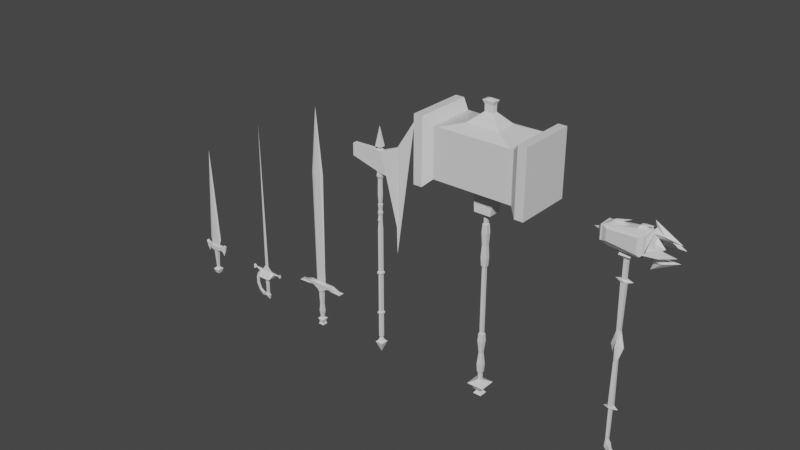 # Source: Blender_Sword.blend  (saved by Blender 3.2.14; exported with 4.5.12 LTS)
import bpy
from mathutils import Matrix  # noqa: F401  (used for matrix-valued properties, if any)

bpy.ops.wm.read_factory_settings(use_empty=True)
scene = bpy.context.scene
scene.name = 'Scene'

# ---- collections
col_collection = bpy.data.collections.new('Collection'); scene.collection.children.link(col_collection)

# ---- materials (node trees are filled in below, after node groups)
mat_material = bpy.data.materials.new('Material')
mat_material.alpha_threshold = 0.0
mat_material.use_transparent_shadow = False
mat_material.line_color = (0.0, 0.0, 0.0, 1.0)

# ---- material node trees
mat_material.use_nodes = True; mat_material.node_tree.nodes.clear()
_N = mat_material.node_tree.nodes; _L = mat_material.node_tree.links
n0 = _N.new('ShaderNodeOutputMaterial'); n0.name = 'Material Output'; n0.location = (300, 300)
n1 = _N.new('ShaderNodeBsdfPrincipled'); n1.name = 'Principled BSDF'; n1.location = (10, 300)
n1.distribution = 'GGX'
n1.subsurface_method = 'RANDOM_WALK_SKIN'
n1.inputs[2].default_value = 0.4
n1.inputs[3].default_value = 1.45
n1.inputs[27].default_value = (0.0, 0.0, 0.0, 1.0)
n1.inputs[28].default_value = 1.0
_L.new(n1.outputs[0], n0.inputs[0])
n0.is_active_output = True

# ---- world
world_world = bpy.data.worlds.new('World'); scene.world = world_world
world_world.use_nodes = True; world_world.node_tree.nodes.clear()
_N = world_world.node_tree.nodes; _L = world_world.node_tree.links
n0 = _N.new('ShaderNodeOutputWorld'); n0.name = 'World Output'; n0.location = (300, 300)
n1 = _N.new('ShaderNodeBackground'); n1.name = 'Background'; n1.location = (10, 300)
n1.inputs[0].default_value = (0.05088, 0.05088, 0.05088, 1.0)
_L.new(n1.outputs[0], n0.inputs[0])
n0.is_active_output = True
world_world.color = (0.05088, 0.05088, 0.05088)
world_world.use_sun_shadow = False
world_world.sun_shadow_jitter_overblur = 0.0

# ---- meshes
me_cube = bpy.data.meshes.new('Cube')
me_cube.from_pydata([(0.3725, -0.3725, -0.8737), (-0.4682, 0.4682, -0.7155), (-0.3725, -0.3725, -0.8737), (0.3428, 0.2855, 3.514), (1.113, -0.282, 3.979), (-1.106, -0.282, 3.989), (-1.106, 0.282, 3.989), (1.738, -0.3096, 4.454), (-1.749, -0.3096, 4.456), (1.738, 0.3096, 4.454), (-1.749, 0.3096, 4.456), (-1.253, -0.1346, 3.938), (-1.253, 0.1346, 3.938), (-2.828, -0.2265, 4.106), (-2.828, 0.2265, 4.106), (-1.823, -0.2437, 3.918), (-1.823, 0.2437, 3.918), (-3.393, -0.4099, 3.961), (-3.393, 0.4099, 3.961), (-0.6725, -0.06527, 4.608), (0.6563, 0.06242, 4.605), (0.4778, 0.1024, 19.75), (-0.6809, -0.005243, 4.605), (-0.3725, 0.3725, -0.8737), (-0.4682, -0.4682, -0.7155), (0.4682, 0.4682, -0.7155), (0.3725, 0.3725, -0.8737), (0.4682, -0.4682, -0.7155), (-0.1706, -0.1421, -0.5794), (0.1706, -0.1421, -0.5794), (-0.1706, 0.1421, -0.5794), (0.1706, 0.1421, -0.5794), (-0.3428, -0.2855, 3.514), (0.3428, -0.2855, 3.514), (-0.3428, 0.2855, 3.514), (1.113, 0.282, 3.979), (1.262, -0.1346, 3.93), (1.262, 0.1346, 3.93), (2.819, -0.2265, 4.122), (2.819, 0.2265, 4.122), (1.842, -0.2437, 3.89), (1.842, 0.2437, 3.89), (3.402, -0.4099, 4.002), (3.402, 0.4099, 4.002), (0.6563, -0.06527, 4.605), (-0.6725, 0.06242, 4.608), (-0.4777, 0.1024, 19.75), (0.4778, -0.1036, 19.75), (-0.4777, -0.1036, 19.75), (0.6649, -0.005243, 4.602), (0.8758, -0.006712, 19.75), (0.001021, -0.0005818, 28.35), (-0.8757, -0.006712, 19.75), (0.2924, -0.2924, -1.106), (-0.2924, -0.2924, -1.106), (-0.2924, 0.2924, -1.106), (0.2924, 0.2924, -1.106), (0.2924, -0.2924, -1.295), (-0.2924, -0.2924, -1.295), (-0.2924, 0.2924, -1.295), (0.2924, 0.2924, -1.295), (0.3725, -0.3725, -1.555), (-0.3725, -0.3725, -1.555), (-0.3725, 0.3725, -1.555), (0.3725, 0.3725, -1.555), (0.08604, 0.08604, -0.7843), (-0.08604, -0.08604, -0.7843), (0.08604, -0.08604, -0.7843), (-0.08604, 0.08604, -0.7843), (-0.2586, 0.2154, 2.588), (-0.2142, 0.1784, 1.472), (-0.2864, 0.2385, 0.3556), (-0.2586, -0.2154, 2.588), (-0.2142, -0.1784, 1.472), (-0.2864, -0.2385, 0.3556), (0.2864, -0.2385, 0.3556), (0.2142, -0.1784, 1.472), (0.2586, -0.2154, 2.588), (0.2586, 0.2154, 2.588), (0.2142, 0.1784, 1.472), (0.2864, 0.2385, 0.3556), (0.2575, -0.2144, 3.204), (-0.2575, 0.2144, 3.204), (-0.2575, -0.2144, 3.204), (0.2575, 0.2144, 3.204), (0.3431, -0.2858, 3.323), (-0.3431, 0.2858, 3.323), (-0.3431, -0.2858, 3.323), (0.3431, 0.2858, 3.323)], [], [(25, 1, 30, 31), (67, 27, 24, 66), (66, 24, 1, 68), (23, 26, 56, 55), (65, 25, 27, 67), (68, 1, 25, 65), (88, 86, 34, 3), (1, 24, 28, 30), (34, 32, 5, 6), (85, 88, 3, 33), (6, 5, 11, 12), (32, 33, 4, 5), (3, 34, 6, 35), (33, 3, 35, 4), (10, 8, 19, 45), (5, 4, 7, 8), (35, 6, 10, 9), (4, 35, 9, 7), (14, 12, 16, 18), (10, 6, 12, 14), (5, 8, 13, 11), (8, 10, 14, 13), (16, 15, 17, 18), (13, 14, 18, 17), (11, 13, 17, 15), (12, 11, 15, 16), (19, 48, 52, 22), (8, 7, 44, 19), (9, 10, 45, 20), (7, 9, 20, 44), (44, 20, 21, 47), (20, 45, 46, 21), (47, 21, 46, 48), (19, 44, 47, 48), (45, 19, 22), (46, 45, 22, 52), (27, 29, 28, 24), (25, 31, 29, 27), (87, 32, 34, 86), (85, 33, 32, 87), (35, 37, 36, 4), (5, 8, 10, 6), (39, 43, 41, 37), (9, 39, 37, 35), (4, 36, 38, 7), (7, 38, 39, 9), (41, 43, 42, 40), (38, 42, 43, 39), (36, 40, 42, 38), (37, 41, 40, 36), (44, 49, 50, 47), (19, 48, 46, 45), (21, 46, 51), (20, 49, 44), (48, 47, 51), (21, 50, 49, 20), (50, 21, 51), (47, 50, 51), (46, 52, 51), (48, 46, 51), (52, 48, 51), (54, 55, 59, 58), (0, 2, 54, 53), (26, 0, 53, 56), (2, 23, 55, 54), (58, 59, 63, 62), (53, 54, 58, 57), (56, 53, 57, 60), (55, 56, 60, 59), (63, 64, 61, 62), (57, 58, 62, 61), (60, 57, 61, 64), (59, 60, 64, 63), (23, 68, 65, 26), (26, 65, 67, 0), (2, 66, 68, 23), (0, 67, 66, 2), (29, 75, 74, 28), (75, 76, 73, 74), (76, 77, 72, 73), (28, 74, 71, 30), (74, 73, 70, 71), (73, 72, 69, 70), (29, 31, 80, 75), (75, 80, 79, 76), (76, 79, 78, 77), (31, 30, 71, 80), (80, 71, 70, 79), (79, 70, 69, 78), (77, 81, 83, 72), (72, 83, 82, 69), (77, 78, 84, 81), (78, 69, 82, 84), (81, 85, 87, 83), (83, 87, 86, 82), (81, 84, 88, 85), (84, 82, 86, 88)])
_uv = me_cube.uv_layers.new(name='UVMap')
_uv.uv.foreach_set('vector', [0.625, 0.5, 0.625, 0.25, 0.625, 0.25, 0.625, 0.5, 0.4996, 0.75, 0.625, 0.75, 0.625, 1.0, 0.4996, 1.0, 0.4996, 0.0, 0.625, 0.0, 0.625, 0.25, 0.4996, 0.25, 0.375, 0.25, 0.375, 0.5, 0.375, 0.5, 0.375, 0.25, 0.4996, 0.5, 0.625, 0.5, 0.625, 0.75, 0.4996, 0.75, 0.4996, 0.25, 0.625, 0.25, 0.625, 0.5, 0.4996, 0.5, 0.625, 0.5, 0.625, 0.25, 0.625, 0.25, 0.625, 0.5, 0.625, 0.25, 0.625, 0.0, 0.625, 0.0, 0.625, 0.25, 0.625, 0.25, 0.625, 0.0, 0.625, 0.0, 0.625, 0.25, 0.625, 0.75, 0.625, 0.5, 0.625, 0.5, 0.625, 0.75, 0.625, 0.25, 0.625, 0.0, 0.625, 0.0, 0.625, 0.25, 0.625, 1.0, 0.625, 0.75, 0.625, 0.75, 0.625, 1.0, 0.625, 0.5, 0.625, 0.25, 0.625, 0.25, 0.625, 0.5, 0.625, 0.75, 0.625, 0.5, 0.625, 0.5, 0.625, 0.75, 0.875, 0.5, 0.875, 0.75, 0.875, 0.75, 0.875, 0.5, 0.625, 1.0, 0.625, 0.75, 0.625, 0.75, 0.625, 1.0, 0.625, 0.5, 0.625, 0.25, 0.625, 0.25, 0.625, 0.5, 0.625, 0.75, 0.625, 0.5, 0.625, 0.5, 0.625, 0.75, 0.625, 0.25, 0.625, 0.25, 0.625, 0.25, 0.625, 0.25, 0.625, 0.25, 0.625, 0.25, 0.625, 0.25, 0.625, 0.25, 0.625, 1.0, 0.625, 1.0, 0.625, 1.0, 0.625, 1.0, 0.875, 0.75, 0.875, 0.5, 0.875, 0.5, 0.875, 0.75, 0.625, 0.25, 0.625, 0.0, 0.625, 0.0, 0.625, 0.25, 0.875, 0.75, 0.875, 0.5, 0.875, 0.5, 0.875, 0.75, 0.625, 1.0, 0.625, 1.0, 0.625, 1.0, 0.625, 1.0, 0.625, 0.25, 0.625, 0.0, 0.625, 0.0, 0.625, 0.25, 0.625, 1.0, 0.625, 1.0, 0.625, 1.0, 0.625, 1.0, 0.625, 1.0, 0.625, 0.75, 0.625, 0.75, 0.625, 1.0, 0.625, 0.5, 0.625, 0.25, 0.625, 0.25, 0.625, 0.5, 0.625, 0.75, 0.625, 0.5, 0.625, 0.5, 0.625, 0.75, 0.625, 0.75, 0.625, 0.5, 0.625, 0.5, 0.625, 0.75, 0.625, 0.5, 0.625, 0.25, 0.625, 0.25, 0.625, 0.5, 0.625, 0.75, 0.625, 0.5, 0.625, 0.25, 0.875, 0.75, 0.625, 1.0, 0.625, 0.75, 0.625, 0.75, 0.625, 1.0, 0.875, 0.5, 0.875, 0.75, 0.875, 0.5, 0.625, 0.25, 0.625, 0.25, 0.625, 0.25, 0.625, 0.25, 0.625, 1.0, 0.625, 1.0, 0.625, 0.75, 0.625, 0.75, 0.625, 0.25, 0.625, 0.25, 0.625, 0.0, 0.625, 0.0, 0.625, 0.75, 0.625, 0.75, 0.625, 0.5, 0.625, 0.5, 0.625, 1.0, 0.625, 1.0, 0.625, 0.75, 0.625, 0.75, 0.625, 0.25, 0.625, 0.25, 0.625, 0.0, 0.625, 0.0, 0.625, 0.75, 0.625, 0.75, 0.625, 0.5, 0.625, 0.5, 0.625, 0.25, 0.625, 0.25, 0.625, 0.25, 0.625, 0.25, 0.625, 0.25, 0.625, 0.25, 0.625, 0.25, 0.625, 0.25, 0.625, 1.0, 0.625, 1.0, 0.625, 1.0, 0.625, 1.0, 0.875, 0.75, 0.875, 0.75, 0.875, 0.5, 0.875, 0.5, 0.625, 0.25, 0.625, 0.25, 0.625, 0.0, 0.625, 0.0, 0.875, 0.75, 0.875, 0.75, 0.875, 0.5, 0.875, 0.5, 0.625, 1.0, 0.625, 1.0, 0.625, 1.0, 0.625, 1.0, 0.625, 0.25, 0.625, 0.25, 0.625, 0.0, 0.625, 0.0, 0.625, 1.0, 0.625, 1.0, 0.625, 1.0, 0.625, 1.0, 0.625, 0.75, 0.625, 0.75, 0.625, 0.5, 0.625, 0.5, 0.625, 0.25, 0.625, 0.5, 0.625, 0.25, 0.875, 0.5, 0.875, 0.75, 0.875, 0.75, 0.625, 0.75, 0.625, 1.0, 0.625, 0.75, 0.625, 0.25, 0.625, 0.25, 0.625, 0.25, 0.625, 0.25, 0.625, 0.25, 0.625, 0.25, 0.625, 0.25, 0.625, 1.0, 0.625, 1.0, 0.625, 1.0, 0.625, 0.25, 0.625, 0.25, 0.625, 0.25, 0.875, 0.75, 0.625, 0.25, 0.875, 0.75, 0.625, 1.0, 0.625, 1.0, 0.625, 1.0, 0.375, 0.0, 0.375, 0.25, 0.375, 0.25, 0.375, 0.0, 0.375, 0.75, 0.375, 1.0, 0.375, 1.0, 0.375, 0.75, 0.375, 0.5, 0.375, 0.75, 0.375, 0.75, 0.375, 0.5, 0.375, 0.0, 0.375, 0.25, 0.375, 0.25, 0.375, 0.0, 0.375, 0.0, 0.375, 0.25, 0.375, 0.25, 0.375, 0.0, 0.375, 0.75, 0.375, 1.0, 0.375, 1.0, 0.375, 0.75, 0.375, 0.5, 0.375, 0.75, 0.375, 0.75, 0.375, 0.5, 0.375, 0.25, 0.375, 0.5, 0.375, 0.5, 0.375, 0.25, 0.125, 0.5, 0.375, 0.5, 0.375, 0.75, 0.125, 0.75, 0.375, 0.75, 0.375, 1.0, 0.375, 1.0, 0.375, 0.75, 0.375, 0.5, 0.375, 0.75, 0.375, 0.75, 0.375, 0.5, 0.375, 0.25, 0.375, 0.5, 0.375, 0.5, 0.375, 0.25, 0.375, 0.25, 0.4996, 0.25, 0.4996, 0.5, 0.375, 0.5, 0.375, 0.5, 0.4996, 0.5, 0.4996, 0.75, 0.375, 0.75, 0.375, 0.0, 0.4996, 0.0, 0.4996, 0.25, 0.375, 0.25, 0.375, 0.75, 0.4996, 0.75, 0.4996, 1.0, 0.375, 1.0, 0.625, 1.0, 0.625, 1.0, 0.625, 0.75, 0.625, 0.75, 0.625, 1.0, 0.625, 1.0, 0.625, 0.75, 0.625, 0.75, 0.625, 1.0, 0.625, 1.0, 0.625, 0.75, 0.625, 0.75, 0.625, 0.75, 0.625, 0.75, 0.625, 0.5, 0.625, 0.5, 0.625, 0.75, 0.625, 0.75, 0.625, 0.5, 0.625, 0.5, 0.625, 0.75, 0.625, 0.75, 0.625, 0.5, 0.625, 0.5, 0.625, 0.75, 0.625, 0.5, 0.625, 0.5, 0.625, 0.75, 0.625, 0.75, 0.625, 0.5, 0.625, 0.5, 0.625, 0.75, 0.625, 0.75, 0.625, 0.5, 0.625, 0.5, 0.625, 0.75, 0.625, 0.5, 0.625, 0.25, 0.625, 0.25, 0.625, 0.5, 0.625, 0.5, 0.625, 0.25, 0.625, 0.25, 0.625, 0.5, 0.625, 0.5, 0.625, 0.25, 0.625, 0.25, 0.625, 0.5, 0.625, 1.0, 0.625, 1.0, 0.625, 0.75, 0.625, 0.75, 0.625, 0.75, 0.625, 0.75, 0.625, 0.5, 0.625, 0.5, 0.625, 0.75, 0.625, 0.5, 0.625, 0.5, 0.625, 0.75, 0.625, 0.5, 0.625, 0.25, 0.625, 0.25, 0.625, 0.5, 0.625, 1.0, 0.625, 1.0, 0.625, 0.75, 0.625, 0.75, 0.625, 0.75, 0.625, 0.75, 0.625, 0.5, 0.625, 0.5, 0.625, 0.75, 0.625, 0.5, 0.625, 0.5, 0.625, 0.75, 0.625, 0.5, 0.625, 0.25, 0.625, 0.25, 0.625, 0.5])
me_cube.materials.append(mat_material)
me_cube.use_mirror_vertex_groups = False
me_cube.update()
me_cube_001 = bpy.data.meshes.new('Cube.001')
me_cube_001.from_pydata([(-0.001705, -0.001705, -0.3258), (-0.1093, -0.1093, -0.1072), (-0.001705, 0.001705, -0.3258), (-0.1093, 0.1093, -0.1072), (0.001705, -0.001705, -0.3258), (0.1093, -0.1093, -0.1072), (0.001705, 0.001705, -0.3258), (0.1093, 0.1093, -0.1072), (-0.06813, -0.06813, -0.08647), (-0.06813, 0.06813, -0.08647), (0.06813, 0.06813, -0.08647), (0.06813, -0.06813, -0.08647), (-0.0464, -0.0464, -0.05214), (-0.0464, 0.0464, -0.05214), (0.0464, 0.0464, -0.05214), (0.0464, -0.0464, -0.05214), (-0.03073, -0.03073, -0.006854), (-0.03073, 0.03073, -0.006854), (0.03073, 0.03073, -0.006854), (0.03073, -0.03073, -0.006854), (-0.04512, -0.04512, 0.5031), (-0.04512, 0.04512, 0.5031), (0.04512, 0.04512, 0.5031), (0.04512, -0.04512, 0.5031), (-0.04512, -0.04512, 0.5755), (-0.04512, 0.04512, 0.5755), (0.04512, 0.04512, 0.5755), (0.04512, -0.04512, 0.5755), (-0.04512, -0.04512, 1.372), (-0.04512, 0.04512, 1.372), (0.04512, 0.04512, 1.372), (0.04512, -0.04512, 1.372), (-0.04512, -0.04512, 1.444), (-0.04512, 0.04512, 1.444), (0.04512, 0.04512, 1.444), (0.04512, -0.04512, 1.444), (-0.0475, -0.0298, 3.313), (-0.0475, 0.0298, 3.313), (0.0475, 0.0298, 3.313), (0.0475, -0.0298, 3.313), (-0.0475, -0.0298, 3.331), (-0.0475, 0.0298, 3.331), (0.0475, 0.0298, 3.331), (0.0475, -0.0298, 3.331), (-0.06234, -0.06234, 3.391), (-0.06234, 0.06234, 3.391), (0.06234, 0.06234, 3.391), (0.06234, -0.06234, 3.391), (-0.05102, -0.05102, 3.453), (-0.05102, 0.05102, 3.453), (0.05102, 0.05102, 3.453), (0.05102, -0.05102, 3.453), (0.07233, -0.07233, 3.898), (0.07233, 0.07233, 3.898), (-0.07233, 0.07233, 3.898), (-0.07233, -0.07233, 3.898), (-0.04512, 0.04512, 0.01824), (0.04512, 0.04512, 0.01824), (0.04512, -0.04512, 0.01824), (-0.04512, -0.04512, 0.01824), (0.06823, 0.06823, 1.39), (0.06823, 0.06823, 1.426), (0.06823, -0.06823, 1.426), (0.06823, -0.06823, 1.39), (-0.06823, -0.06823, 1.39), (-0.06823, -0.06823, 1.426), (-0.06823, 0.06823, 1.426), (-0.06823, 0.06823, 1.39), (0.06681, 0.06681, 0.5233), (0.06681, 0.06681, 0.5591), (0.06681, -0.06681, 0.5591), (0.06681, -0.06681, 0.5233), (-0.06681, -0.06681, 0.5233), (-0.06681, -0.06681, 0.5591), (-0.06681, 0.06681, 0.5591), (-0.06681, 0.06681, 0.5233), (0.04956, 0.04132, 2.308), (0.04977, 0.03477, 3.001), (0.04977, -0.03477, 3.001), (0.04956, -0.04132, 2.308), (-0.04956, -0.04132, 2.308), (-0.04977, -0.03477, 3.001), (-0.04977, 0.03477, 3.001), (-0.04956, 0.04132, 2.308), (0.04014, 0.03283, 2.474), (0.03969, 0.03185, 2.535), (0.03924, 0.03086, 2.597), (0.05224, 0.0402, 2.661), (0.03834, 0.02889, 2.72), (0.05101, 0.03749, 2.831), (0.03744, 0.02692, 2.844), (0.03744, -0.02554, 2.844), (0.05101, -0.03749, 2.831), (0.03834, -0.02751, 2.72), (0.05224, -0.0402, 2.661), (0.03924, -0.02948, 2.597), (0.05348, -0.04291, 2.492), (0.04014, -0.03145, 2.474), (-0.03841, -0.03145, 2.474), (-0.05348, -0.04291, 2.492), (-0.03752, -0.02948, 2.597), (-0.05224, -0.0402, 2.661), (-0.03662, -0.02751, 2.72), (-0.05101, -0.03749, 2.831), (-0.03572, -0.02554, 2.844), (-0.03572, 0.02692, 2.844), (-0.05101, 0.03749, 2.831), (-0.03662, 0.02889, 2.72), (-0.05224, 0.0402, 2.661), (-0.03752, 0.03086, 2.597), (-0.05348, 0.04291, 2.492), (-0.03841, 0.03283, 2.474), (-0.05102, -0.05102, 3.453), (-0.05102, 0.05102, 3.453), (0.05102, 0.05102, 3.453), (0.05102, -0.05102, 3.453), (-0.06234, -0.06234, 3.497), (-0.06234, 0.06234, 3.497), (0.2405, 0.06234, 3.458), (0.2405, -0.06234, 3.458), (-0.8044, 0.06234, 3.885), (-0.8044, -0.06234, 3.885), (-0.8044, -0.06234, 3.641), (-0.8044, 0.06234, 3.641), (0.5654, -0.02234, 4.055), (0.5654, 0.02234, 4.055), (0.5497, 0.02234, 2.49), (0.5497, -0.02234, 2.49), (1.06, -4.424e-09, 4.638), (0.5488, -4.307e-09, 1.949), (0.04878, -0.04878, 3.914), (0.04878, 0.04878, 3.914), (-0.04878, 0.04878, 3.914), (-0.04878, -0.04878, 3.914), (0.03321, -0.03321, 3.935), (0.03321, 0.03321, 3.935), (-0.03321, 0.03321, 3.935), (-0.03321, -0.03321, 3.935), (0.08116, -0.08116, 3.964), (0.08116, 0.08116, 3.964), (-0.08116, 0.08116, 3.964), (-0.08116, -0.08116, 3.964), (0.0, 0.0, 4.355)], [], [(0, 1, 3, 2), (2, 3, 7, 6), (6, 7, 5, 4), (4, 5, 1, 0), (2, 6, 4, 0), (3, 1, 8, 9), (10, 9, 13, 14), (1, 5, 11, 8), (7, 3, 9, 10), (5, 7, 10, 11), (15, 14, 18, 19), (11, 10, 14, 15), (9, 8, 12, 13), (8, 11, 15, 12), (57, 56, 21, 22), (13, 12, 16, 17), (12, 15, 19, 16), (14, 13, 17, 18), (70, 69, 26, 27), (58, 57, 22, 23), (56, 59, 20, 21), (59, 58, 23, 20), (24, 27, 31, 28), (74, 73, 24, 25), (73, 70, 27, 24), (69, 74, 25, 26), (62, 61, 34, 35), (26, 25, 29, 30), (27, 26, 30, 31), (25, 24, 28, 29), (78, 77, 38, 39), (66, 65, 32, 33), (65, 62, 35, 32), (61, 66, 33, 34), (82, 81, 36, 37), (81, 78, 39, 36), (77, 82, 37, 38), (39, 38, 42, 43), (40, 43, 47, 44), (37, 36, 40, 41), (36, 39, 43, 40), (38, 37, 41, 42), (46, 45, 49, 50), (42, 41, 45, 46), (43, 42, 46, 47), (41, 40, 44, 45), (54, 55, 133, 132), (47, 46, 50, 51), (45, 44, 48, 49), (44, 47, 51, 48), (49, 48, 112, 113), (51, 50, 114, 115), (50, 49, 113, 114), (48, 51, 115, 112), (16, 19, 58, 59), (17, 16, 59, 56), (19, 18, 57, 58), (18, 17, 56, 57), (30, 29, 67, 60), (60, 67, 66, 61), (28, 31, 63, 64), (64, 63, 62, 65), (29, 28, 64, 67), (67, 64, 65, 66), (31, 30, 60, 63), (63, 60, 61, 62), (22, 21, 75, 68), (68, 75, 74, 69), (20, 23, 71, 72), (72, 71, 70, 73), (21, 20, 72, 75), (75, 72, 73, 74), (23, 22, 68, 71), (71, 68, 69, 70), (34, 33, 83, 76), (90, 105, 82, 77), (32, 35, 79, 80), (104, 91, 78, 81), (33, 32, 80, 83), (105, 104, 81, 82), (35, 34, 76, 79), (91, 90, 77, 78), (79, 76, 84, 97), (97, 84, 85, 96), (96, 85, 86, 95), (95, 86, 87, 94), (94, 87, 88, 93), (93, 88, 89, 92), (92, 89, 90, 91), (83, 80, 98, 111), (111, 98, 99, 110), (110, 99, 100, 109), (109, 100, 101, 108), (108, 101, 102, 107), (107, 102, 103, 106), (106, 103, 104, 105), (80, 79, 97, 98), (98, 97, 96, 99), (99, 96, 95, 100), (100, 95, 94, 101), (101, 94, 93, 102), (102, 93, 92, 103), (103, 92, 91, 104), (76, 83, 111, 84), (84, 111, 110, 85), (85, 110, 109, 86), (86, 109, 108, 87), (87, 108, 107, 88), (88, 107, 106, 89), (89, 106, 105, 90), (115, 114, 118, 119), (116, 119, 52, 55), (113, 112, 116, 117), (112, 115, 119, 116), (114, 113, 117, 118), (118, 117, 54, 53), (52, 119, 127, 124), (54, 117, 123, 120), (123, 122, 121, 120), (55, 54, 120, 121), (117, 116, 122, 123), (116, 55, 121, 122), (126, 125, 128, 129), (119, 118, 126, 127), (118, 53, 125, 126), (53, 52, 124, 125), (127, 126, 129), (124, 127, 129, 128), (125, 124, 128), (131, 132, 136, 135), (52, 53, 131, 130), (53, 54, 132, 131), (55, 52, 130, 133), (135, 136, 140, 139), (133, 130, 134, 137), (132, 133, 137, 136), (130, 131, 135, 134), (140, 141, 142), (137, 134, 138, 141), (136, 137, 141, 140), (134, 135, 139, 138), (138, 139, 142), (139, 140, 142), (141, 138, 142)])
_uv = me_cube_001.uv_layers.new(name='UVMap')
_uv.uv.foreach_set('vector', [0.375, 0.0, 0.625, 0.0, 0.625, 0.25, 0.375, 0.25, 0.375, 0.25, 0.625, 0.25, 0.625, 0.5, 0.375, 0.5, 0.375, 0.5, 0.625, 0.5, 0.625, 0.75, 0.375, 0.75, 0.375, 0.75, 0.625, 0.75, 0.625, 1.0, 0.375, 1.0, 0.125, 0.5, 0.375, 0.5, 0.375, 0.75, 0.125, 0.75, 0.625, 0.25, 0.625, 0.0, 0.625, 0.0, 0.625, 0.25, 0.625, 0.5, 0.625, 0.25, 0.625, 0.25, 0.625, 0.5, 0.625, 1.0, 0.625, 0.75, 0.625, 0.75, 0.625, 1.0, 0.625, 0.5, 0.625, 0.25, 0.625, 0.25, 0.625, 0.5, 0.625, 0.75, 0.625, 0.5, 0.625, 0.5, 0.625, 0.75, 0.625, 0.75, 0.625, 0.5, 0.625, 0.5, 0.625, 0.75, 0.625, 0.75, 0.625, 0.5, 0.625, 0.5, 0.625, 0.75, 0.625, 0.25, 0.625, 0.0, 0.625, 0.0, 0.625, 0.25, 0.625, 1.0, 0.625, 0.75, 0.625, 0.75, 0.625, 1.0, 0.625, 0.5, 0.625, 0.25, 0.625, 0.25, 0.625, 0.5, 0.625, 0.25, 0.625, 0.0, 0.625, 0.0, 0.625, 0.25, 0.625, 1.0, 0.625, 0.75, 0.625, 0.75, 0.625, 1.0, 0.625, 0.5, 0.625, 0.25, 0.625, 0.25, 0.625, 0.5, 0.625, 0.75, 0.625, 0.5, 0.625, 0.5, 0.625, 0.75, 0.625, 0.75, 0.625, 0.5, 0.625, 0.5, 0.625, 0.75, 0.625, 0.25, 0.625, 0.0, 0.625, 0.0, 0.625, 0.25, 0.625, 1.0, 0.625, 0.75, 0.625, 0.75, 0.625, 1.0, 0.625, 1.0, 0.625, 0.75, 0.625, 0.75, 0.625, 1.0, 0.625, 0.25, 0.625, 0.0, 0.625, 0.0, 0.625, 0.25, 0.625, 1.0, 0.625, 0.75, 0.625, 0.75, 0.625, 1.0, 0.625, 0.5, 0.625, 0.25, 0.625, 0.25, 0.625, 0.5, 0.625, 0.75, 0.625, 0.5, 0.625, 0.5, 0.625, 0.75, 0.625, 0.5, 0.625, 0.25, 0.625, 0.25, 0.625, 0.5, 0.625, 0.75, 0.625, 0.5, 0.625, 0.5, 0.625, 0.75, 0.625, 0.25, 0.625, 0.0, 0.625, 0.0, 0.625, 0.25, 0.625, 0.75, 0.625, 0.5, 0.625, 0.5, 0.625, 0.75, 0.625, 0.25, 0.625, 0.0, 0.625, 0.0, 0.625, 0.25, 0.625, 1.0, 0.625, 0.75, 0.625, 0.75, 0.625, 1.0, 0.625, 0.5, 0.625, 0.25, 0.625, 0.25, 0.625, 0.5, 0.625, 0.25, 0.625, 0.0, 0.625, 0.0, 0.625, 0.25, 0.625, 1.0, 0.625, 0.75, 0.625, 0.75, 0.625, 1.0, 0.625, 0.5, 0.625, 0.25, 0.625, 0.25, 0.625, 0.5, 0.625, 0.75, 0.625, 0.5, 0.625, 0.5, 0.625, 0.75, 0.625, 1.0, 0.625, 0.75, 0.625, 0.75, 0.625, 1.0, 0.625, 0.25, 0.625, 0.0, 0.625, 0.0, 0.625, 0.25, 0.625, 1.0, 0.625, 0.75, 0.625, 0.75, 0.625, 1.0, 0.625, 0.5, 0.625, 0.25, 0.625, 0.25, 0.625, 0.5, 0.625, 0.5, 0.625, 0.25, 0.625, 0.25, 0.625, 0.5, 0.625, 0.5, 0.625, 0.25, 0.625, 0.25, 0.625, 0.5, 0.625, 0.75, 0.625, 0.5, 0.625, 0.5, 0.625, 0.75, 0.625, 0.25, 0.625, 0.0, 0.625, 0.0, 0.625, 0.25, 0.625, 0.25, 0.625, 1.0, 0.625, 1.0, 0.625, 0.25, 0.625, 0.75, 0.625, 0.5, 0.625, 0.5, 0.625, 0.75, 0.625, 0.25, 0.625, 0.0, 0.625, 0.0, 0.625, 0.25, 0.625, 1.0, 0.625, 0.75, 0.625, 0.75, 0.625, 1.0, 0.625, 0.25, 0.625, 0.0, 0.625, 0.0, 0.625, 0.25, 0.625, 0.75, 0.625, 0.5, 0.625, 0.5, 0.625, 0.75, 0.625, 0.5, 0.625, 0.25, 0.625, 0.25, 0.625, 0.5, 0.625, 1.0, 0.625, 0.75, 0.625, 0.75, 0.625, 1.0, 0.625, 1.0, 0.625, 0.75, 0.625, 0.75, 0.625, 1.0, 0.625, 0.25, 0.625, 0.0, 0.625, 0.0, 0.625, 0.25, 0.625, 0.75, 0.625, 0.5, 0.625, 0.5, 0.625, 0.75, 0.625, 0.5, 0.625, 0.25, 0.625, 0.25, 0.625, 0.5, 0.625, 0.5, 0.625, 0.25, 0.625, 0.25, 0.625, 0.5, 0.625, 0.5, 0.625, 0.25, 0.625, 0.25, 0.625, 0.5, 0.625, 1.0, 0.625, 0.75, 0.625, 0.75, 0.625, 1.0, 0.625, 1.0, 0.625, 0.75, 0.625, 0.75, 0.625, 1.0, 0.625, 0.25, 0.625, 0.0, 0.625, 0.0, 0.625, 0.25, 0.625, 0.25, 0.625, 0.0, 0.625, 0.0, 0.625, 0.25, 0.625, 0.75, 0.625, 0.5, 0.625, 0.5, 0.625, 0.75, 0.625, 0.75, 0.625, 0.5, 0.625, 0.5, 0.625, 0.75, 0.625, 0.5, 0.625, 0.25, 0.625, 0.25, 0.625, 0.5, 0.625, 0.5, 0.625, 0.25, 0.625, 0.25, 0.625, 0.5, 0.625, 1.0, 0.625, 0.75, 0.625, 0.75, 0.625, 1.0, 0.625, 1.0, 0.625, 0.75, 0.625, 0.75, 0.625, 1.0, 0.625, 0.25, 0.625, 0.0, 0.625, 0.0, 0.625, 0.25, 0.625, 0.25, 0.625, 0.0, 0.625, 0.0, 0.625, 0.25, 0.625, 0.75, 0.625, 0.5, 0.625, 0.5, 0.625, 0.75, 0.625, 0.75, 0.625, 0.5, 0.625, 0.5, 0.625, 0.75, 0.625, 0.5, 0.625, 0.25, 0.625, 0.25, 0.625, 0.5, 0.625, 0.5, 0.625, 0.25, 0.625, 0.25, 0.625, 0.5, 0.625, 1.0, 0.625, 0.75, 0.625, 0.75, 0.625, 1.0, 0.625, 1.0, 0.625, 0.75, 0.625, 0.75, 0.625, 1.0, 0.625, 0.25, 0.625, 0.0, 0.625, 0.0, 0.625, 0.25, 0.625, 0.25, 0.625, 0.0, 0.625, 0.0, 0.625, 0.25, 0.625, 0.75, 0.625, 0.5, 0.625, 0.5, 0.625, 0.75, 0.625, 0.75, 0.625, 0.5, 0.625, 0.5, 0.625, 0.75, 0.625, 0.75, 0.625, 0.5, 0.625, 0.5, 0.625, 0.75, 0.625, 0.75, 0.625, 0.5, 0.625, 0.5, 0.625, 0.75, 0.625, 0.75, 0.625, 0.5, 0.625, 0.5, 0.625, 0.75, 0.625, 0.75, 0.625, 0.5, 0.625, 0.5, 0.625, 0.75, 0.625, 0.75, 0.625, 0.5, 0.625, 0.5, 0.625, 0.75, 0.625, 0.75, 0.625, 0.5, 0.625, 0.5, 0.625, 0.75, 0.625, 0.75, 0.625, 0.5, 0.625, 0.5, 0.625, 0.75, 0.625, 0.25, 0.625, 0.0, 0.625, 0.0, 0.625, 0.25, 0.625, 0.25, 0.625, 0.0, 0.625, 0.0, 0.625, 0.25, 0.625, 0.25, 0.625, 0.0, 0.625, 0.0, 0.625, 0.25, 0.625, 0.25, 0.625, 0.0, 0.625, 0.0, 0.625, 0.25, 0.625, 0.25, 0.625, 0.0, 0.625, 0.0, 0.625, 0.25, 0.625, 0.25, 0.625, 0.0, 0.625, 0.0, 0.625, 0.25, 0.625, 0.25, 0.625, 0.0, 0.625, 0.0, 0.625, 0.25, 0.625, 1.0, 0.625, 0.75, 0.625, 0.75, 0.625, 1.0, 0.625, 1.0, 0.625, 0.75, 0.625, 0.75, 0.625, 1.0, 0.625, 1.0, 0.625, 0.75, 0.625, 0.75, 0.625, 1.0, 0.625, 1.0, 0.625, 0.75, 0.625, 0.75, 0.625, 1.0, 0.625, 1.0, 0.625, 0.75, 0.625, 0.75, 0.625, 1.0, 0.625, 1.0, 0.625, 0.75, 0.625, 0.75, 0.625, 1.0, 0.625, 1.0, 0.625, 0.75, 0.625, 0.75, 0.625, 1.0, 0.625, 0.5, 0.625, 0.25, 0.625, 0.25, 0.625, 0.5, 0.625, 0.5, 0.625, 0.25, 0.625, 0.25, 0.625, 0.5, 0.625, 0.5, 0.625, 0.25, 0.625, 0.25, 0.625, 0.5, 0.625, 0.5, 0.625, 0.25, 0.625, 0.25, 0.625, 0.5, 0.625, 0.5, 0.625, 0.25, 0.625, 0.25, 0.625, 0.5, 0.625, 0.5, 0.625, 0.25, 0.625, 0.25, 0.625, 0.5, 0.625, 0.5, 0.625, 0.25, 0.625, 0.25, 0.625, 0.5, 0.625, 0.75, 0.625, 0.5, 0.625, 0.5, 0.625, 0.75, 0.625, 1.0, 0.625, 0.75, 0.625, 0.75, 0.625, 1.0, 0.625, 0.25, 0.625, 0.0, 0.625, 0.0, 0.625, 0.25, 0.625, 1.0, 0.625, 0.75, 0.625, 0.75, 0.625, 1.0, 0.625, 0.5, 0.625, 0.25, 0.625, 0.25, 0.625, 0.5, 0.625, 0.5, 0.625, 0.25, 0.625, 0.25, 0.625, 0.5, 0.625, 0.75, 0.625, 0.75, 0.625, 0.75, 0.625, 0.75, 0.625, 0.25, 0.625, 0.25, 0.625, 0.25, 0.625, 0.25, 0.625, 0.25, 0.625, 0.0, 0.625, 0.0, 0.625, 0.25, 0.625, 1.0, 0.625, 0.25, 0.625, 0.25, 0.625, 1.0, 0.625, 0.25, 0.625, 0.0, 0.625, 0.0, 0.625, 0.25, 0.625, 1.0, 0.625, 1.0, 0.625, 1.0, 0.625, 1.0, 0.625, 0.5, 0.625, 0.5, 0.625, 0.5, 0.625, 0.5, 0.625, 0.75, 0.625, 0.5, 0.625, 0.5, 0.625, 0.75, 0.625, 0.5, 0.625, 0.5, 0.625, 0.5, 0.625, 0.5, 0.625, 0.5, 0.625, 0.75, 0.625, 0.75, 0.625, 0.5, 0.625, 0.75, 0.625, 0.5, 0.625, 0.75, 0.625, 0.75, 0.625, 0.75, 0.625, 0.75, 0.625, 0.75, 0.625, 0.5, 0.625, 0.75, 0.625, 0.5, 0.625, 0.5, 0.625, 0.25, 0.625, 0.25, 0.625, 0.5, 0.625, 0.75, 0.625, 0.5, 0.625, 0.5, 0.625, 0.75, 0.625, 0.5, 0.625, 0.25, 0.625, 0.25, 0.625, 0.5, 0.625, 1.0, 0.625, 0.75, 0.625, 0.75, 0.625, 1.0, 0.625, 0.5, 0.625, 0.25, 0.625, 0.25, 0.625, 0.5, 0.625, 1.0, 0.625, 0.75, 0.625, 0.75, 0.625, 1.0, 0.625, 0.25, 0.625, 1.0, 0.625, 1.0, 0.625, 0.25, 0.625, 0.75, 0.625, 0.5, 0.625, 0.5, 0.625, 0.75, 0.625, 0.25, 0.625, 1.0, 0.625, 0.25, 0.625, 1.0, 0.625, 0.75, 0.625, 0.75, 0.625, 1.0, 0.625, 0.25, 0.625, 1.0, 0.625, 1.0, 0.625, 0.25, 0.625, 0.75, 0.625, 0.5, 0.625, 0.5, 0.625, 0.75, 0.625, 0.75, 0.625, 0.5, 0.625, 0.75, 0.625, 0.5, 0.625, 0.25, 0.625, 0.5, 0.625, 1.0, 0.625, 0.75, 0.625, 1.0])
me_cube_001.update()
me_cube_003 = bpy.data.meshes.new('Cube.003')
me_cube_003.from_pydata([(0.2855, -0.2855, 0.08094), (-0.4682, 0.4682, 0.6677), (-0.2855, -0.2855, 0.08094), (0.257, 0.214, 3.49), (0.7927, -0.282, 3.779), (-0.7927, -0.282, 3.779), (-0.7927, 0.282, 3.779), (0.8704, -0.3096, 4.37), (-0.8704, -0.3096, 4.37), (0.8704, 0.3096, 4.37), (-0.8704, 0.3096, 4.37), (-0.8912, -0.1346, 3.779), (-0.8912, 0.1346, 3.779), (-1.499, -0.2265, 4.37), (-1.499, 0.2265, 4.37), (-1.436, -0.2437, 3.767), (-1.436, 0.2437, 3.767), (-1.764, -0.1982, 4.608), (-1.764, 0.1982, 4.608), (-0.6281, -0.1354, 4.405), (0.6281, 0.1354, 4.405), (0.5233, 0.1124, 5.426), (-0.64, -0.008095, 4.405), (-0.2855, 0.2855, 0.08094), (-0.4682, -0.4682, 0.6677), (0.4682, 0.4682, 0.6677), (0.2855, 0.2855, 0.08094), (0.4682, -0.4682, 0.6677), (-0.1566, -0.1304, 0.9578), (0.1566, -0.1304, 0.9578), (-0.1566, 0.1304, 0.9578), (0.1566, 0.1304, 0.9578), (-0.257, -0.214, 3.49), (0.257, -0.214, 3.49), (-0.257, 0.214, 3.49), (0.7927, 0.282, 3.779), (0.8912, -0.1346, 3.779), (0.8912, 0.1346, 3.779), (1.499, -0.2265, 4.37), (1.499, 0.2265, 4.37), (1.436, -0.2437, 3.767), (1.436, 0.2437, 3.767), (1.764, -0.1982, 4.608), (1.764, 0.1982, 4.608), (0.6281, -0.1354, 4.405), (-0.6281, 0.1354, 4.405), (-0.5233, 0.1124, 5.426), (0.5233, -0.1133, 5.426), (-0.5233, -0.1133, 5.426), (0.64, -0.008095, 4.405), (0.9592, -0.007194, 5.426), (0.001284, -3.54e-05, 18.51), (-0.9592, -0.007194, 5.434), (-1.436, 0.0, 3.087), (-1.764, -0.0543, 3.928), (-1.764, 0.0543, 3.928), (1.436, 0.0, 3.087), (1.764, -0.0543, 3.928), (1.764, 0.0543, 3.928), (-1.538, 0.0, 4.792), (1.538, 0.0, 4.792), (-0.1516, -0.1451, 0.05095), (0.1512, -0.1451, 0.05095), (-0.1516, 0.1577, 0.05095), (0.1512, 0.1577, 0.05095), (-0.0002098, 0.006285, -0.3069)], [], [(25, 1, 30, 31), (0, 27, 24, 2), (2, 24, 1, 23), (2, 23, 63, 61), (26, 25, 27, 0), (23, 1, 25, 26), (31, 30, 34, 3), (1, 24, 28, 30), (34, 32, 5, 6), (29, 31, 3, 33), (6, 5, 11, 12), (32, 33, 4, 5), (3, 34, 6, 35), (33, 3, 35, 4), (10, 8, 19, 45), (5, 4, 7, 8), (35, 6, 10, 9), (4, 35, 9, 7), (14, 12, 16, 18), (10, 6, 12, 14), (5, 8, 13, 11), (8, 10, 14, 13), (16, 15, 53), (43, 39, 60), (11, 13, 17, 15), (12, 11, 15, 16), (19, 48, 52, 22), (8, 7, 44, 19), (9, 10, 45, 20), (7, 9, 20, 44), (44, 20, 21, 47), (20, 45, 46, 21), (47, 21, 46, 48), (19, 44, 47, 48), (45, 19, 22), (46, 45, 22, 52), (27, 29, 28, 24), (25, 31, 29, 27), (28, 32, 34, 30), (29, 33, 32, 28), (35, 37, 36, 4), (5, 8, 10, 6), (39, 43, 41, 37), (9, 39, 37, 35), (4, 36, 38, 7), (7, 38, 39, 9), (40, 41, 56), (39, 38, 60), (36, 40, 42, 38), (37, 41, 40, 36), (44, 49, 50, 47), (19, 48, 46, 45), (21, 46, 51), (20, 49, 44), (48, 47, 51), (21, 50, 49, 20), (50, 21, 51), (47, 50, 51), (46, 52, 51), (48, 46, 51), (52, 48, 51), (53, 54, 55), (56, 58, 57), (41, 43, 58, 56), (18, 16, 53, 55), (43, 42, 57, 58), (17, 18, 55, 54), (42, 40, 56, 57), (15, 17, 54, 53), (14, 18, 59), (42, 43, 60), (18, 17, 59), (38, 42, 60), (17, 13, 59), (13, 14, 59), (61, 63, 65), (23, 26, 64, 63), (0, 2, 61, 62), (26, 0, 62, 64), (62, 61, 65), (64, 62, 65), (63, 64, 65)])
_uv = me_cube_003.uv_layers.new(name='UVMap')
_uv.uv.foreach_set('vector', [0.625, 0.5, 0.625, 0.25, 0.625, 0.25, 0.625, 0.5, 0.375, 0.75, 0.625, 0.75, 0.625, 1.0, 0.375, 1.0, 0.375, 0.0, 0.625, 0.0, 0.625, 0.25, 0.375, 0.25, 0.375, 0.0, 0.375, 0.25, 0.375, 0.25, 0.375, 0.0, 0.375, 0.5, 0.625, 0.5, 0.625, 0.75, 0.375, 0.75, 0.375, 0.25, 0.625, 0.25, 0.625, 0.5, 0.375, 0.5, 0.625, 0.5, 0.625, 0.25, 0.625, 0.25, 0.625, 0.5, 0.625, 0.25, 0.625, 0.0, 0.625, 0.0, 0.625, 0.25, 0.625, 0.25, 0.625, 0.0, 0.625, 0.0, 0.625, 0.25, 0.625, 0.75, 0.625, 0.5, 0.625, 0.5, 0.625, 0.75, 0.625, 0.25, 0.625, 0.0, 0.625, 0.0, 0.625, 0.25, 0.625, 1.0, 0.625, 0.75, 0.625, 0.75, 0.625, 1.0, 0.625, 0.5, 0.625, 0.25, 0.625, 0.25, 0.625, 0.5, 0.625, 0.75, 0.625, 0.5, 0.625, 0.5, 0.625, 0.75, 0.875, 0.5, 0.875, 0.75, 0.875, 0.75, 0.875, 0.5, 0.625, 1.0, 0.625, 0.75, 0.625, 0.75, 0.625, 1.0, 0.625, 0.5, 0.625, 0.25, 0.625, 0.25, 0.625, 0.5, 0.625, 0.75, 0.625, 0.5, 0.625, 0.5, 0.625, 0.75, 0.625, 0.25, 0.625, 0.25, 0.625, 0.25, 0.625, 0.25, 0.625, 0.25, 0.625, 0.25, 0.625, 0.25, 0.625, 0.25, 0.625, 1.0, 0.625, 1.0, 0.625, 1.0, 0.625, 1.0, 0.875, 0.75, 0.875, 0.5, 0.875, 0.5, 0.875, 0.75, 0.625, 0.25, 0.625, 0.0, 0.625, 0.25, 0.625, 0.25, 0.625, 0.25, 0.625, 0.25, 0.625, 1.0, 0.625, 1.0, 0.625, 1.0, 0.625, 1.0, 0.625, 0.25, 0.625, 0.0, 0.625, 0.0, 0.625, 0.25, 0.625, 1.0, 0.625, 1.0, 0.625, 1.0, 0.625, 1.0, 0.625, 1.0, 0.625, 0.75, 0.625, 0.75, 0.625, 1.0, 0.625, 0.5, 0.625, 0.25, 0.625, 0.25, 0.625, 0.5, 0.625, 0.75, 0.625, 0.5, 0.625, 0.5, 0.625, 0.75, 0.625, 0.75, 0.625, 0.5, 0.625, 0.5, 0.625, 0.75, 0.625, 0.5, 0.625, 0.25, 0.625, 0.25, 0.625, 0.5, 0.625, 0.75, 0.625, 0.5, 0.625, 0.25, 0.875, 0.75, 0.625, 1.0, 0.625, 0.75, 0.625, 0.75, 0.625, 1.0, 0.875, 0.5, 0.875, 0.75, 0.875, 0.5, 0.625, 0.25, 0.625, 0.25, 0.625, 0.25, 0.625, 0.25, 0.625, 1.0, 0.625, 1.0, 0.625, 0.75, 0.625, 0.75, 0.625, 0.25, 0.625, 0.25, 0.625, 0.0, 0.625, 0.0, 0.625, 0.75, 0.625, 0.75, 0.625, 0.5, 0.625, 0.5, 0.625, 1.0, 0.625, 1.0, 0.625, 0.75, 0.625, 0.75, 0.625, 0.25, 0.625, 0.25, 0.625, 0.0, 0.625, 0.0, 0.625, 0.75, 0.625, 0.75, 0.625, 0.5, 0.625, 0.5, 0.625, 0.25, 0.625, 0.25, 0.625, 0.25, 0.625, 0.25, 0.625, 0.25, 0.625, 0.25, 0.625, 0.25, 0.625, 0.25, 0.625, 1.0, 0.625, 1.0, 0.625, 1.0, 0.625, 1.0, 0.875, 0.75, 0.875, 0.75, 0.875, 0.5, 0.875, 0.5, 0.625, 0.0, 0.625, 0.25, 0.625, 0.0, 0.875, 0.5, 0.875, 0.75, 0.875, 0.5, 0.625, 1.0, 0.625, 1.0, 0.625, 1.0, 0.625, 1.0, 0.625, 0.25, 0.625, 0.25, 0.625, 0.0, 0.625, 0.0, 0.625, 1.0, 0.625, 1.0, 0.625, 1.0, 0.625, 1.0, 0.625, 0.75, 0.625, 0.75, 0.625, 0.5, 0.625, 0.5, 0.625, 0.25, 0.625, 0.5, 0.625, 0.25, 0.875, 0.5, 0.875, 0.75, 0.875, 0.75, 0.625, 0.75, 0.625, 1.0, 0.625, 0.75, 0.625, 0.25, 0.625, 0.25, 0.625, 0.25, 0.625, 0.25, 0.625, 0.25, 0.625, 0.25, 0.625, 0.25, 0.625, 1.0, 0.625, 1.0, 0.625, 1.0, 0.625, 0.25, 0.625, 0.25, 0.625, 0.25, 0.875, 0.75, 0.625, 0.25, 0.875, 0.75, 0.625, 1.0, 0.625, 1.0, 0.625, 1.0, 0.625, 0.0, 0.625, 0.0, 0.625, 0.25, 0.625, 0.25, 0.625, 0.25, 0.625, 0.0, 0.625, 0.25, 0.625, 0.25, 0.625, 0.25, 0.625, 0.25, 0.625, 0.25, 0.625, 0.25, 0.625, 0.25, 0.625, 0.25, 0.875, 0.5, 0.875, 0.75, 0.875, 0.75, 0.875, 0.5, 0.875, 0.75, 0.875, 0.5, 0.875, 0.5, 0.875, 0.75, 0.625, 1.0, 0.625, 1.0, 0.625, 1.0, 0.625, 1.0, 0.625, 1.0, 0.625, 1.0, 0.625, 1.0, 0.625, 1.0, 0.625, 0.25, 0.625, 0.25, 0.625, 0.25, 0.875, 0.75, 0.875, 0.5, 0.875, 0.75, 0.875, 0.5, 0.875, 0.75, 0.875, 0.5, 0.625, 1.0, 0.625, 1.0, 0.625, 1.0, 0.625, 1.0, 0.625, 1.0, 0.625, 1.0, 0.875, 0.75, 0.875, 0.5, 0.875, 0.75, 0.375, 0.0, 0.375, 0.25, 0.375, 0.0, 0.375, 0.25, 0.375, 0.5, 0.375, 0.5, 0.375, 0.25, 0.375, 0.75, 0.375, 1.0, 0.375, 1.0, 0.375, 0.75, 0.375, 0.5, 0.375, 0.75, 0.375, 0.75, 0.375, 0.5, 0.375, 0.75, 0.375, 1.0, 0.375, 0.75, 0.375, 0.5, 0.375, 0.75, 0.375, 0.5, 0.375, 0.25, 0.375, 0.5, 0.375, 0.25])
me_cube_003.materials.append(mat_material)
me_cube_003.use_mirror_vertex_groups = False
me_cube_003.update()
me_cube_002 = bpy.data.meshes.new('Cube.002')
me_cube_002.from_pydata([(0.2785, -0.1508, 0.1638), (-0.2716, -0.1508, 0.4812), (0.257, 0.214, 4.16), (0.9042, -0.7079, 3.441), (-0.9215, -0.7079, 3.441), (-0.9215, 0.7237, 3.441), (0.8704, -0.06494, 4.37), (-0.8704, -0.06494, 4.37), (0.8704, 0.06494, 4.37), (-0.8704, 0.06494, 4.37), (-1.064, -0.1608, 3.779), (-1.064, 0.1608, 3.779), (-1.108, -0.2265, 4.089), (-1.108, 0.2265, 4.089), (-0.6281, -0.1354, 4.405), (0.6281, 0.1354, 4.405), (0.1483, 0.02991, 5.073), (-0.64, -0.008095, 4.405), (-0.2716, 0.1023, 0.4755), (0.2847, 0.2121, 0.6465), (0.2785, 0.1023, 0.1581), (0.3193, -0.2921, 0.6445), (-0.1566, -0.1304, 0.9578), (0.1566, -0.1304, 0.9578), (-0.1566, 0.1304, 0.9578), (0.1566, 0.1304, 0.9578), (-0.257, -0.214, 4.16), (0.257, -0.214, 4.16), (-0.257, 0.214, 4.16), (0.9042, 0.7237, 3.441), (1.19, -0.08522, 4.041), (1.19, 0.08522, 4.041), (0.6281, -0.1354, 4.405), (-0.6281, 0.1354, 4.405), (-0.1483, 0.02991, 5.073), (0.1483, -0.03404, 5.073), (-0.1483, -0.03404, 5.073), (0.64, -0.008095, 4.405), (0.2719, -0.003973, 5.073), (0.001284, -3.54e-05, 25.1), (-0.2719, -0.003973, 5.075), (-1.305, -0.07554, 3.591), (-1.305, 0.07554, 3.591), (-1.637, -0.1271, 3.615), (-1.637, 0.1271, 3.615), (-1.618, 0.07554, 2.763), (-1.951, -0.1271, 2.787), (-2.031, -0.02909, 4.356), (-2.031, 0.02909, 4.356), (-1.999, -0.04251, 4.195), (-1.999, 0.04251, 4.195), (2.159, 0.02387, 4.346), (2.159, -0.02387, 4.346), (2.149, -0.03133, 4.209), (2.149, 0.03133, 4.209), (-2.056, -0.1011, 4.419), (-2.056, 0.1011, 4.419), (-2.023, -0.1478, 4.13), (-2.023, 0.1478, 4.13), (2.183, 0.08299, 4.402), (2.183, -0.08299, 4.402), (2.173, -0.1089, 4.155), (2.173, 0.1089, 4.155), (-2.361, -0.1157, 4.555), (-2.361, 0.1157, 4.555), (-2.324, -0.169, 3.99), (-2.324, 0.169, 3.99), (2.487, 0.09491, 4.521), (2.487, -0.09491, 4.521), (2.476, -0.1245, 4.04), (2.476, 0.1245, 4.04), (-1.618, -0.07554, 2.763), (-1.951, 0.1271, 2.787), (-0.2778, 0.2121, 0.828), (-0.2778, -0.2605, 0.8337), (-1.461, 0.07964, 0.8147), (-1.465, -0.1245, 0.8176), (-1.343, -0.1624, 1.122), (-1.34, 0.1067, 1.12), (-1.633, -0.08623, 1.954), (-1.624, 0.0644, 1.948), (-1.948, -0.1158, 1.838), (-1.933, 0.1376, 1.826), (-0.1779, 0.1481, 2.627), (-0.2168, 0.1806, 2.592), (-0.2131, 0.1775, 2.526), (-0.1767, 0.1471, 2.491), (-0.1779, -0.1481, 2.627), (-0.2168, -0.1806, 2.592), (-0.2131, -0.1775, 2.526), (-0.1767, -0.1471, 2.491), (0.1767, -0.1471, 2.491), (0.2131, -0.1775, 2.526), (0.2168, -0.1806, 2.592), (0.1779, -0.1481, 2.627), (0.1779, 0.1481, 2.627), (0.2168, 0.1806, 2.592), (0.2131, 0.1775, 2.526), (0.1767, 0.1471, 2.491), (-0.8091, 0.1594, 0.7311), (-0.8102, -0.2115, 0.7348), (-0.8683, -0.1376, 0.4064), (-0.8664, 0.09099, 0.4022)], [], [(19, 73, 24, 25), (0, 21, 74, 1), (18, 20, 0, 1), (20, 19, 21, 0), (18, 73, 19, 20), (95, 83, 28, 2), (28, 26, 4, 5), (94, 95, 2, 27), (5, 4, 10, 11), (26, 27, 3, 4), (2, 28, 5, 29), (27, 2, 29, 3), (9, 7, 14, 33), (4, 3, 6, 7), (29, 5, 9, 8), (3, 29, 8, 6), (9, 5, 11, 13), (4, 7, 12, 10), (7, 9, 13, 12), (14, 36, 40, 17), (7, 6, 32, 14), (8, 9, 33, 15), (6, 8, 15, 32), (32, 15, 16, 35), (15, 33, 34, 16), (35, 16, 34, 36), (14, 32, 35, 36), (33, 14, 17), (34, 33, 17, 40), (21, 23, 22, 74), (19, 25, 23, 21), (87, 26, 28, 83), (94, 27, 26, 87), (4, 7, 9, 5), (6, 30, 53, 52), (32, 37, 38, 35), (14, 36, 34, 33), (16, 34, 39), (15, 37, 32), (36, 35, 39), (16, 38, 37, 15), (38, 16, 39), (35, 38, 39), (34, 40, 39), (36, 34, 39), (40, 36, 39), (30, 3, 29, 31), (10, 12, 43, 41), (41, 43, 46, 71), (11, 10, 41, 42), (13, 11, 42, 44), (12, 13, 44, 43), (42, 41, 71, 45), (44, 42, 45, 72), (43, 44, 72, 46), (9, 7, 47, 48), (13, 12, 49, 50), (48, 47, 55, 56), (47, 7, 12, 49), (50, 13, 9, 48), (52, 53, 61, 60), (30, 31, 54, 53), (8, 6, 52, 51), (31, 8, 51, 54), (61, 62, 70, 69), (60, 61, 69, 68), (53, 54, 62, 61), (50, 48, 56, 58), (49, 50, 58, 57), (54, 51, 59, 62), (51, 52, 60, 59), (47, 49, 57, 55), (64, 63, 65, 66), (68, 69, 70, 67), (58, 56, 64, 66), (57, 58, 66, 65), (62, 59, 67, 70), (59, 60, 68, 67), (55, 57, 65, 63), (56, 55, 63, 64), (71, 46, 81, 79), (73, 74, 22, 24), (100, 99, 78, 77), (75, 76, 77, 78), (101, 100, 77, 76), (99, 102, 75, 78), (102, 101, 76, 75), (82, 80, 78, 75), (45, 71, 79, 80), (72, 45, 80, 82), (46, 72, 82, 81), (81, 82, 75, 76), (79, 81, 76, 77), (80, 79, 77, 78), (31, 29, 8), (30, 3, 6), (23, 91, 90, 22), (91, 92, 89, 90), (92, 93, 88, 89), (93, 94, 87, 88), (22, 90, 86, 24), (90, 89, 85, 86), (89, 88, 84, 85), (88, 87, 83, 84), (23, 25, 98, 91), (91, 98, 97, 92), (92, 97, 96, 93), (93, 96, 95, 94), (25, 24, 86, 98), (98, 86, 85, 97), (97, 85, 84, 96), (96, 84, 83, 95), (18, 1, 101, 102), (73, 18, 102, 99), (1, 74, 100, 101), (74, 73, 99, 100)])
_uv = me_cube_002.uv_layers.new(name='UVMap')
_uv.uv.foreach_set('vector', [0.625, 0.5, 0.625, 0.25, 0.625, 0.25, 0.625, 0.5, 0.375, 0.75, 0.625, 0.75, 0.625, 1.0, 0.375, 1.0, 0.125, 0.5, 0.375, 0.5, 0.375, 0.75, 0.125, 0.75, 0.375, 0.5, 0.625, 0.5, 0.625, 0.75, 0.375, 0.75, 0.375, 0.25, 0.625, 0.25, 0.625, 0.5, 0.375, 0.5, 0.625, 0.5, 0.625, 0.25, 0.625, 0.25, 0.625, 0.5, 0.625, 0.25, 0.625, 0.0, 0.625, 0.0, 0.625, 0.25, 0.625, 0.75, 0.625, 0.5, 0.625, 0.5, 0.625, 0.75, 0.625, 0.25, 0.625, 0.0, 0.625, 0.0, 0.625, 0.25, 0.625, 1.0, 0.625, 0.75, 0.625, 0.75, 0.625, 1.0, 0.625, 0.5, 0.625, 0.25, 0.625, 0.25, 0.625, 0.5, 0.625, 0.75, 0.625, 0.5, 0.625, 0.5, 0.625, 0.75, 0.875, 0.5, 0.875, 0.75, 0.875, 0.75, 0.875, 0.5, 0.625, 1.0, 0.625, 0.75, 0.625, 0.75, 0.625, 1.0, 0.625, 0.5, 0.625, 0.25, 0.625, 0.25, 0.625, 0.5, 0.625, 0.75, 0.625, 0.5, 0.625, 0.5, 0.625, 0.75, 0.625, 0.25, 0.625, 0.25, 0.625, 0.25, 0.625, 0.25, 0.625, 1.0, 0.625, 1.0, 0.625, 1.0, 0.625, 1.0, 0.875, 0.75, 0.875, 0.5, 0.875, 0.5, 0.875, 0.75, 0.625, 1.0, 0.625, 1.0, 0.625, 1.0, 0.625, 1.0, 0.625, 1.0, 0.625, 0.75, 0.625, 0.75, 0.625, 1.0, 0.625, 0.5, 0.625, 0.25, 0.625, 0.25, 0.625, 0.5, 0.625, 0.75, 0.625, 0.5, 0.625, 0.5, 0.625, 0.75, 0.625, 0.75, 0.625, 0.5, 0.625, 0.5, 0.625, 0.75, 0.625, 0.5, 0.625, 0.25, 0.625, 0.25, 0.625, 0.5, 0.625, 0.75, 0.625, 0.5, 0.625, 0.25, 0.875, 0.75, 0.625, 1.0, 0.625, 0.75, 0.625, 0.75, 0.625, 1.0, 0.875, 0.5, 0.875, 0.75, 0.875, 0.5, 0.625, 0.25, 0.625, 0.25, 0.625, 0.25, 0.625, 0.25, 0.625, 1.0, 0.625, 1.0, 0.625, 0.75, 0.625, 0.75, 0.625, 0.25, 0.625, 0.25, 0.625, 0.0, 0.625, 0.0, 0.625, 0.75, 0.625, 0.75, 0.625, 0.5, 0.625, 0.5, 0.625, 1.0, 0.625, 1.0, 0.625, 0.75, 0.625, 0.75, 0.625, 0.75, 0.625, 0.75, 0.625, 0.5, 0.625, 0.5, 0.625, 1.0, 0.625, 1.0, 0.625, 1.0, 0.625, 1.0, 0.625, 1.0, 0.625, 1.0, 0.625, 1.0, 0.625, 1.0, 0.625, 0.75, 0.625, 0.75, 0.625, 0.5, 0.625, 0.5, 0.625, 0.25, 0.625, 0.5, 0.625, 0.25, 0.875, 0.5, 0.875, 0.75, 0.875, 0.75, 0.625, 0.75, 0.625, 1.0, 0.625, 0.75, 0.625, 0.25, 0.625, 0.25, 0.625, 0.25, 0.625, 0.25, 0.625, 0.25, 0.625, 0.25, 0.625, 0.25, 0.625, 1.0, 0.625, 1.0, 0.625, 1.0, 0.625, 0.25, 0.625, 0.25, 0.625, 0.25, 0.875, 0.75, 0.625, 0.25, 0.875, 0.75, 0.625, 1.0, 0.625, 1.0, 0.625, 1.0, 0.625, 1.0, 0.625, 0.0, 0.625, 0.25, 0.625, 0.25, 0.625, 1.0, 0.625, 1.0, 0.625, 1.0, 0.625, 1.0, 0.625, 1.0, 0.625, 1.0, 0.625, 1.0, 0.625, 1.0, 0.625, 0.25, 0.625, 0.0, 0.625, 0.0, 0.625, 0.25, 0.625, 0.25, 0.625, 0.25, 0.625, 0.25, 0.625, 0.25, 0.875, 0.75, 0.875, 0.5, 0.875, 0.5, 0.875, 0.75, 0.625, 0.25, 0.625, 0.0, 0.625, 0.0, 0.625, 0.25, 0.625, 0.25, 0.625, 0.25, 0.625, 0.25, 0.625, 0.25, 0.875, 0.75, 0.875, 0.5, 0.875, 0.5, 0.875, 0.75, 0.875, 0.5, 0.875, 0.75, 0.0, 0.0, 0.875, 0.5, 0.875, 0.5, 0.875, 0.75, 0.0, 0.0, 0.875, 0.5, 0.875, 0.5, 0.0, 0.0, 0.0, 0.0, 0.875, 0.5, 0.0, 0.0, 0.0, 0.0, 0.0, 0.0, 0.0, 0.0, 0.0, 0.0, 0.0, 0.0, 0.0, 0.0, 0.0, 0.0, 0.625, 1.0, 0.625, 1.0, 0.625, 1.0, 0.625, 1.0, 0.875, 0.75, 0.625, 0.25, 0.625, 0.25, 0.875, 0.75, 0.625, 0.5, 0.625, 0.75, 0.625, 0.75, 0.625, 0.5, 0.625, 0.25, 0.625, 0.25, 0.625, 0.25, 0.625, 0.25, 0.875, 0.75, 0.625, 0.25, 0.625, 0.25, 0.875, 0.75, 0.625, 1.0, 0.625, 1.0, 0.625, 1.0, 0.625, 1.0, 0.875, 0.75, 0.625, 0.25, 0.625, 0.25, 0.875, 0.75, 0.0, 0.0, 0.0, 0.0, 0.0, 0.0, 0.0, 0.0, 0.0, 0.0, 0.875, 0.5, 0.875, 0.5, 0.0, 0.0, 0.625, 0.25, 0.625, 0.25, 0.625, 0.25, 0.625, 0.25, 0.625, 0.5, 0.625, 0.75, 0.625, 0.75, 0.625, 0.5, 0.0, 0.0, 0.0, 0.0, 0.0, 0.0, 0.0, 0.0, 0.875, 0.5, 0.875, 0.75, 0.875, 0.75, 0.875, 0.5, 0.875, 0.75, 0.875, 0.75, 0.875, 0.5, 0.875, 0.5, 0.0, 0.0, 0.0, 0.0, 0.0, 0.0, 0.0, 0.0, 0.0, 0.0, 0.875, 0.5, 0.875, 0.5, 0.0, 0.0, 0.625, 0.25, 0.625, 0.25, 0.625, 0.25, 0.625, 0.25, 0.625, 0.5, 0.625, 0.75, 0.625, 0.75, 0.625, 0.5, 0.0, 0.0, 0.0, 0.0, 0.0, 0.0, 0.0, 0.0, 0.875, 0.5, 0.0, 0.0, 0.0, 0.0, 0.875, 0.5, 0.625, 1.0, 0.625, 1.0, 0.625, 1.0, 0.625, 1.0, 0.625, 0.25, 0.625, 0.0, 0.625, 0.0, 0.625, 0.25, 0.625, 0.0, 0.625, 0.25, 0.625, 0.25, 0.625, 0.0, 0.375, 0.25, 0.375, 1.0, 0.625, 0.0, 0.625, 0.25, 0.375, 1.0, 0.625, 1.0, 0.625, 1.0, 0.375, 1.0, 0.625, 0.25, 0.375, 0.25, 0.375, 0.25, 0.625, 0.25, 0.125, 0.5, 0.125, 0.75, 0.125, 0.75, 0.125, 0.5, 0.625, 0.25, 0.625, 0.25, 0.625, 0.25, 0.625, 0.25, 0.625, 0.25, 0.625, 0.0, 0.625, 0.0, 0.625, 0.25, 0.625, 0.25, 0.625, 0.25, 0.625, 0.25, 0.625, 0.25, 0.875, 0.75, 0.875, 0.5, 0.875, 0.5, 0.875, 0.75, 0.875, 0.75, 0.875, 0.5, 0.875, 0.5, 0.875, 0.75, 0.625, 1.0, 0.625, 1.0, 0.625, 1.0, 0.625, 1.0, 0.625, 0.25, 0.625, 0.0, 0.625, 0.0, 0.625, 0.25, 0.625, 0.25, 0.625, 0.5, 0.625, 0.5, 0.625, 1.0, 0.625, 0.75, 0.625, 0.75, 0.625, 1.0, 0.625, 1.0, 0.625, 0.75, 0.625, 0.75, 0.625, 1.0, 0.625, 1.0, 0.625, 0.75, 0.625, 0.75, 0.625, 1.0, 0.625, 1.0, 0.625, 0.75, 0.625, 0.75, 0.625, 1.0, 0.625, 1.0, 0.625, 0.75, 0.625, 0.75, 0.625, 0.75, 0.625, 0.75, 0.625, 0.5, 0.625, 0.5, 0.625, 0.75, 0.625, 0.75, 0.625, 0.5, 0.625, 0.5, 0.625, 0.75, 0.625, 0.75, 0.625, 0.5, 0.625, 0.5, 0.625, 0.75, 0.625, 0.75, 0.625, 0.5, 0.625, 0.5, 0.625, 0.75, 0.625, 0.5, 0.625, 0.5, 0.625, 0.75, 0.625, 0.75, 0.625, 0.5, 0.625, 0.5, 0.625, 0.75, 0.625, 0.75, 0.625, 0.5, 0.625, 0.5, 0.625, 0.75, 0.625, 0.75, 0.625, 0.5, 0.625, 0.5, 0.625, 0.75, 0.625, 0.5, 0.625, 0.25, 0.625, 0.25, 0.625, 0.5, 0.625, 0.5, 0.625, 0.25, 0.625, 0.25, 0.625, 0.5, 0.625, 0.5, 0.625, 0.25, 0.625, 0.25, 0.625, 0.5, 0.625, 0.5, 0.625, 0.25, 0.625, 0.25, 0.625, 0.5, 0.125, 0.5, 0.125, 0.75, 0.125, 0.75, 0.125, 0.5, 0.625, 0.25, 0.375, 0.25, 0.375, 0.25, 0.625, 0.25, 0.375, 1.0, 0.625, 1.0, 0.625, 1.0, 0.375, 1.0, 0.625, 0.0, 0.625, 0.25, 0.625, 0.25, 0.625, 0.0])
me_cube_002.materials.append(mat_material)
me_cube_002.use_mirror_vertex_groups = False
me_cube_002.update()
me_cube_005 = bpy.data.meshes.new('Cube.005')
me_cube_005.from_pydata([(0.3891, -0.3896, 0.7573), (-0.6379, 0.6374, 1.226), (-0.389, -0.3896, 0.7573), (-0.389, 0.3885, 0.7573), (-0.6379, -0.6385, 1.226), (0.638, 0.6374, 1.226), (0.3891, 0.3885, 0.7573), (0.638, -0.6385, 1.226), (-0.2134, -0.1783, 2.102), (0.2134, -0.1783, 2.102), (-0.2134, 0.1772, 2.102), (0.2134, 0.1772, 2.102), (-0.2066, -0.1983, 0.7079), (0.2061, -0.1983, 0.7079), (-0.2066, 0.2143, 0.7079), (0.2061, 0.2143, 0.7079), (-0.5371, -0.5288, 0.2641), (-0.2134, -0.1783, 23.44), (0.2134, -0.1783, 23.44), (-0.2134, 0.1772, 23.44), (0.2134, 0.1772, 23.44), (-1.034, -0.8609, 23.79), (1.034, -0.8609, 23.79), (-1.034, 0.8609, 23.79), (1.034, 0.8609, 23.79), (-1.034, -0.8609, 23.79), (1.034, -0.8609, 23.79), (-1.034, 0.8609, 23.79), (1.034, 0.8609, 23.79), (-1.034, -0.8609, 23.79), (1.034, -0.8609, 23.79), (-1.034, 0.8609, 23.79), (1.034, 0.8609, 23.79), (-3.327, -1.423, 26.64), (3.327, -1.423, 26.64), (-3.327, 1.423, 26.64), (3.327, 1.423, 26.64), (-4.515, -2.959, 27.15), (4.515, -2.959, 27.15), (-4.515, 2.959, 27.15), (4.515, 2.959, 27.15), (-4.515, -2.959, 33.25), (4.515, -2.959, 33.25), (-4.515, 2.959, 33.25), (4.515, 2.959, 33.25), (4.515, -2.959, 27.15), (4.515, 2.959, 27.15), (4.515, -2.959, 33.25), (4.515, 2.959, 33.25), (5.884, -3.614, 26.14), (5.884, 3.614, 26.14), (5.884, -3.614, 34.27), (5.884, 3.614, 34.27), (-6.074, -3.614, 26.14), (-6.074, 3.614, 26.14), (-6.074, -3.614, 34.27), (-6.074, 3.614, 34.27), (5.01, 2.959, 33.25), (5.01, 2.959, 27.15), (5.01, -2.959, 27.15), (5.01, -2.959, 33.25), (-5.01, -2.959, 33.25), (-5.01, -2.959, 27.15), (-5.01, 2.959, 27.15), (-5.01, 2.959, 33.25), (5.884, -3.614, 26.14), (5.884, 3.614, 26.14), (5.884, -3.614, 34.27), (5.884, 3.614, 34.27), (6.972, -3.614, 26.14), (6.972, 3.614, 26.14), (6.972, -3.614, 34.27), (6.972, 3.614, 34.27), (-7.161, -3.614, 26.14), (-7.161, 3.614, 26.14), (-7.161, -3.614, 34.27), (-7.161, 3.614, 34.27), (-2.07, 1.356, 33.9), (-2.07, -1.356, 33.9), (2.07, -1.356, 33.9), (2.07, 1.356, 33.9), (-0.5238, 0.3432, 35.19), (-0.5238, -0.3432, 35.19), (0.5238, -0.3432, 35.19), (0.5238, 0.3432, 35.19), (-0.5238, 0.3432, 36.05), (-0.5238, -0.3432, 36.05), (0.5238, -0.3432, 36.05), (0.5238, 0.3432, 36.05), (-0.7505, 0.4918, 36.48), (-0.7505, -0.4918, 36.48), (0.7505, -0.4918, 36.48), (0.7505, 0.4918, 36.48), (-2.95e-06, 0.0, 36.74), (1.291, 0.6763, 25.85), (1.291, -0.6763, 25.85), (-1.291, -0.6763, 25.85), (-1.291, 0.6763, 25.85), (1.071, 1.026, 1.664), (-1.071, -1.027, 1.664), (1.071, -1.027, 1.664), (-1.071, 1.026, 1.664), (0.5365, -0.5288, 0.2641), (-0.5371, 0.5448, 0.2641), (0.5365, 0.5448, 0.2641), (-0.206, 0.1711, 3.126), (-0.2987, 0.2483, 3.216), (-0.3585, 0.298, 4.255), (-0.2151, 0.1786, 5.813), (-0.3585, 0.298, 7.372), (-0.2987, 0.2483, 8.411), (-0.206, 0.1711, 8.501), (-0.2134, 0.1772, 9.525), (-0.2134, 0.1772, 10.45), (-0.2134, 0.1772, 11.38), (-0.2134, 0.1772, 12.31), (-0.2134, 0.1772, 13.24), (-0.2134, 0.1772, 14.16), (-0.2134, 0.1772, 15.09), (-0.2134, 0.1772, 16.02), (-0.204, 0.1693, 17.07), (-0.2987, 0.2483, 17.13), (-0.3585, 0.298, 18.17), (-0.2868, 0.2383, 19.73), (-0.3585, 0.298, 21.29), (-0.2987, 0.2483, 22.33), (-0.204, 0.1693, 22.39), (0.204, 0.1693, 22.39), (0.2988, 0.2483, 22.33), (0.3585, 0.298, 21.29), (0.2868, 0.2383, 19.73), (0.3585, 0.298, 18.17), (0.2988, 0.2483, 17.13), (0.204, 0.1693, 17.07), (0.2134, 0.1772, 16.02), (0.2134, 0.1772, 15.09), (0.2134, 0.1772, 14.16), (0.2134, 0.1772, 13.24), (0.2134, 0.1772, 12.31), (0.2134, 0.1772, 11.38), (0.2134, 0.1772, 10.45), (0.2134, 0.1772, 9.525), (0.2061, 0.1711, 8.501), (0.2988, 0.2483, 8.411), (0.3585, 0.298, 7.372), (0.2151, 0.1786, 5.813), (0.3585, 0.298, 4.255), (0.2988, 0.2483, 3.216), (0.2061, 0.1711, 3.126), (-0.206, -0.1721, 3.126), (-0.2987, -0.2493, 3.216), (-0.3585, -0.2991, 4.255), (-0.2151, -0.1797, 5.813), (-0.3585, -0.2991, 7.372), (-0.2987, -0.2493, 8.411), (-0.206, -0.1721, 8.501), (-0.2134, -0.1783, 9.525), (-0.2134, -0.1783, 10.45), (-0.2134, -0.1783, 11.38), (-0.2134, -0.1783, 12.31), (-0.2134, -0.1783, 13.24), (-0.2134, -0.1783, 14.16), (-0.2134, -0.1783, 15.09), (-0.2134, -0.1783, 16.02), (-0.204, -0.1704, 17.07), (-0.2987, -0.2493, 17.13), (-0.3585, -0.2991, 18.17), (-0.2868, -0.2394, 19.73), (-0.3585, -0.2991, 21.29), (-0.2987, -0.2493, 22.33), (-0.204, -0.1704, 22.39), (0.204, -0.1704, 22.39), (0.2988, -0.2493, 22.33), (0.3585, -0.2991, 21.29), (0.2868, -0.2394, 19.73), (0.3585, -0.2991, 18.17), (0.2988, -0.2493, 17.13), (0.204, -0.1704, 17.07), (0.2134, -0.1783, 16.02), (0.2134, -0.1783, 15.09), (0.2134, -0.1783, 14.16), (0.2134, -0.1783, 13.24), (0.2134, -0.1783, 12.31), (0.2134, -0.1783, 11.38), (0.2134, -0.1783, 10.45), (0.2134, -0.1783, 9.525), (0.2061, -0.1721, 8.501), (0.2988, -0.2493, 8.411), (0.3585, -0.2991, 7.372), (0.2151, -0.1797, 5.813), (0.3585, -0.2991, 4.255), (0.2988, -0.2493, 3.216), (0.2061, -0.1721, 3.126)], [], [(98, 101, 10, 11), (0, 7, 4, 2), (2, 4, 1, 3), (2, 3, 14, 12), (6, 5, 7, 0), (3, 1, 5, 6), (101, 99, 8, 10), (100, 9, 8, 99), (98, 11, 9, 100), (14, 15, 104, 103), (3, 6, 15, 14), (0, 2, 12, 13), (6, 0, 13, 15), (12, 14, 103, 16), (15, 13, 102, 104), (102, 16, 103, 104), (127, 126, 19, 20), (126, 170, 17, 19), (171, 127, 20, 18), (170, 171, 18, 17), (20, 19, 23, 24), (19, 17, 21, 23), (18, 20, 24, 22), (17, 18, 22, 21), (22, 24, 28, 26), (21, 22, 26, 25), (24, 23, 27, 28), (23, 21, 25, 27), (28, 27, 31, 32), (27, 25, 29, 31), (26, 28, 32, 30), (25, 26, 30, 29), (95, 94, 36, 34), (96, 95, 34, 33), (94, 97, 35, 36), (97, 96, 33, 35), (35, 33, 37, 39), (34, 36, 40, 38), (33, 34, 38, 37), (36, 35, 39, 40), (40, 44, 48, 46), (37, 38, 42, 41), (40, 39, 43, 44), (62, 61, 55, 53), (58, 57, 52, 50), (44, 42, 47, 48), (38, 40, 46, 45), (42, 38, 45, 47), (50, 52, 68, 66), (59, 58, 50, 49), (60, 59, 49, 51), (57, 60, 51, 52), (56, 54, 74, 76), (63, 62, 53, 54), (64, 63, 54, 56), (61, 64, 56, 55), (48, 47, 60, 57), (47, 45, 59, 60), (45, 46, 58, 59), (46, 48, 57, 58), (41, 43, 64, 61), (43, 39, 63, 64), (39, 37, 62, 63), (37, 41, 61, 62), (67, 65, 69, 71), (49, 50, 66, 65), (51, 49, 65, 67), (52, 51, 67, 68), (69, 70, 72, 71), (68, 67, 71, 72), (66, 68, 72, 70), (65, 66, 70, 69), (74, 73, 75, 76), (55, 56, 76, 75), (53, 55, 75, 73), (54, 53, 73, 74), (41, 47, 79, 78), (80, 77, 81, 84), (43, 41, 78, 77), (48, 43, 77, 80), (47, 48, 80, 79), (77, 78, 82, 81), (78, 79, 83, 82), (79, 80, 84, 83), (81, 82, 86, 85), (84, 81, 85, 88), (83, 84, 88, 87), (82, 83, 87, 86), (86, 87, 91, 90), (90, 91, 93), (87, 88, 92, 91), (88, 85, 89, 92), (85, 86, 90, 89), (91, 92, 93), (92, 89, 93), (89, 90, 93), (31, 29, 96, 97), (32, 31, 97, 94), (29, 30, 95, 96), (30, 32, 94, 95), (5, 98, 100, 7), (7, 100, 99, 4), (1, 4, 99, 101), (5, 1, 101, 98), (13, 12, 16, 102), (8, 9, 192, 149), (149, 192, 191, 150), (150, 191, 190, 151), (151, 190, 189, 152), (152, 189, 188, 153), (153, 188, 187, 154), (154, 187, 186, 155), (155, 186, 185, 156), (156, 185, 184, 157), (157, 184, 183, 158), (158, 183, 182, 159), (159, 182, 181, 160), (160, 181, 180, 161), (161, 180, 179, 162), (162, 179, 178, 163), (163, 178, 177, 164), (164, 177, 176, 165), (165, 176, 175, 166), (166, 175, 174, 167), (167, 174, 173, 168), (168, 173, 172, 169), (169, 172, 171, 170), (9, 11, 148, 192), (192, 148, 147, 191), (191, 147, 146, 190), (190, 146, 145, 189), (189, 145, 144, 188), (188, 144, 143, 187), (187, 143, 142, 186), (186, 142, 141, 185), (185, 141, 140, 184), (184, 140, 139, 183), (183, 139, 138, 182), (182, 138, 137, 181), (181, 137, 136, 180), (180, 136, 135, 179), (179, 135, 134, 178), (178, 134, 133, 177), (177, 133, 132, 176), (176, 132, 131, 175), (175, 131, 130, 174), (174, 130, 129, 173), (173, 129, 128, 172), (172, 128, 127, 171), (10, 8, 149, 105), (105, 149, 150, 106), (106, 150, 151, 107), (107, 151, 152, 108), (108, 152, 153, 109), (109, 153, 154, 110), (110, 154, 155, 111), (111, 155, 156, 112), (112, 156, 157, 113), (113, 157, 158, 114), (114, 158, 159, 115), (115, 159, 160, 116), (116, 160, 161, 117), (117, 161, 162, 118), (118, 162, 163, 119), (119, 163, 164, 120), (120, 164, 165, 121), (121, 165, 166, 122), (122, 166, 167, 123), (123, 167, 168, 124), (124, 168, 169, 125), (125, 169, 170, 126), (11, 10, 105, 148), (148, 105, 106, 147), (147, 106, 107, 146), (146, 107, 108, 145), (145, 108, 109, 144), (144, 109, 110, 143), (143, 110, 111, 142), (142, 111, 112, 141), (141, 112, 113, 140), (140, 113, 114, 139), (139, 114, 115, 138), (138, 115, 116, 137), (137, 116, 117, 136), (136, 117, 118, 135), (135, 118, 119, 134), (134, 119, 120, 133), (133, 120, 121, 132), (132, 121, 122, 131), (131, 122, 123, 130), (130, 123, 124, 129), (129, 124, 125, 128), (128, 125, 126, 127)])
_uv = me_cube_005.uv_layers.new(name='UVMap')
_uv.uv.foreach_set('vector', [0.625, 0.5, 0.625, 0.25, 0.625, 0.25, 0.625, 0.5, 0.375, 0.75, 0.625, 0.75, 0.625, 1.0, 0.375, 1.0, 0.375, 0.0, 0.625, 0.0, 0.625, 0.25, 0.375, 0.25, 0.375, 0.0, 0.375, 0.25, 0.375, 0.25, 0.375, 0.0, 0.375, 0.5, 0.625, 0.5, 0.625, 0.75, 0.375, 0.75, 0.375, 0.25, 0.625, 0.25, 0.625, 0.5, 0.375, 0.5, 0.625, 0.25, 0.625, 0.0, 0.625, 0.0, 0.625, 0.25, 0.625, 1.0, 0.625, 1.0, 0.625, 0.75, 0.625, 0.75, 0.625, 0.25, 0.625, 0.25, 0.625, 0.0, 0.625, 0.0, 0.375, 0.25, 0.375, 0.5, 0.375, 0.5, 0.375, 0.25, 0.375, 0.25, 0.375, 0.5, 0.375, 0.5, 0.375, 0.25, 0.375, 0.75, 0.375, 1.0, 0.375, 1.0, 0.375, 0.75, 0.375, 0.5, 0.375, 0.75, 0.375, 0.75, 0.375, 0.5, 0.375, 0.0, 0.375, 0.25, 0.375, 0.25, 0.375, 0.0, 0.375, 0.5, 0.375, 0.75, 0.375, 0.75, 0.375, 0.5, 0.375, 0.75, 0.375, 0.0, 0.375, 0.25, 0.375, 0.5, 0.625, 0.5, 0.625, 0.25, 0.625, 0.25, 0.625, 0.5, 0.625, 0.25, 0.625, 0.0, 0.625, 0.0, 0.625, 0.25, 0.625, 0.0, 0.625, 0.25, 0.625, 0.25, 0.625, 0.0, 0.625, 0.75, 0.625, 1.0, 0.625, 1.0, 0.625, 0.75, 0.625, 0.5, 0.625, 0.25, 0.625, 0.25, 0.625, 0.5, 0.625, 0.25, 0.625, 0.0, 0.625, 0.0, 0.625, 0.25, 0.625, 0.0, 0.625, 0.25, 0.625, 0.25, 0.625, 0.0, 0.625, 0.75, 0.625, 1.0, 0.625, 1.0, 0.625, 0.75, 0.625, 0.0, 0.625, 0.25, 0.625, 0.25, 0.625, 0.0, 0.625, 0.75, 0.625, 1.0, 0.625, 1.0, 0.625, 0.75, 0.625, 0.5, 0.625, 0.25, 0.625, 0.25, 0.625, 0.5, 0.625, 0.25, 0.625, 0.0, 0.625, 0.0, 0.625, 0.25, 0.625, 0.5, 0.625, 0.25, 0.625, 0.25, 0.625, 0.5, 0.625, 0.25, 0.625, 0.0, 0.625, 0.0, 0.625, 0.25, 0.625, 0.0, 0.625, 0.25, 0.625, 0.25, 0.625, 0.0, 0.625, 0.75, 0.625, 1.0, 0.625, 1.0, 0.625, 0.75, 0.625, -0.01712, 0.625, 0.2671, 0.625, 0.25, 0.625, 0.0, 0.625, 0.729, 0.625, 1.021, 0.625, 1.0, 0.625, 0.75, 0.625, 0.521, 0.625, 0.2671, 0.625, 0.25, 0.625, 0.5, 0.625, 0.2671, 0.625, -0.01712, 0.625, 0.0, 0.625, 0.25, 0.625, 0.25, 0.625, 0.0, 0.625, 0.0, 0.625, 0.25, 0.625, 0.0, 0.625, 0.25, 0.625, 0.25, 0.625, 0.0, 0.625, 0.75, 0.625, 1.0, 0.625, 1.0, 0.625, 0.75, 0.625, 0.5, 0.625, 0.25, 0.625, 0.25, 0.625, 0.5, 0.625, 0.5, 0.625, 0.5, 0.625, 0.5, 0.625, 0.5, 0.625, 0.75, 0.625, 1.0, 0.625, 1.0, 0.625, 0.75, 0.625, 0.5, 0.625, 0.25, 0.625, 0.25, 0.625, 0.5, 0.625, 0.75, 0.625, 0.75, 0.625, 0.75, 0.625, 0.75, 0.625, 0.5, 0.625, 0.5, 0.625, 0.5, 0.625, 0.5, 0.0, 0.0, 0.0, 0.0, 0.0, 0.0, 0.0, 0.0, 0.625, 0.0, 0.625, 0.25, 0.625, 0.25, 0.625, 0.0, 0.625, 1.0, 0.625, 1.0, 0.625, 1.0, 0.625, 1.0, 0.625, 0.5, 0.625, 0.5, 0.625, 0.5, 0.625, 0.5, 0.625, 0.0, 0.625, 0.25, 0.625, 0.25, 0.625, 0.0, 0.625, 1.0, 0.625, 1.0, 0.625, 1.0, 0.625, 1.0, 0.0, 0.0, 0.0, 0.0, 0.0, 0.0, 0.0, 0.0, 0.625, 0.25, 0.625, 0.25, 0.625, 0.25, 0.625, 0.25, 0.625, 0.25, 0.625, 0.0, 0.625, 0.0, 0.625, 0.25, 0.625, 0.25, 0.625, 0.25, 0.625, 0.25, 0.625, 0.25, 0.0, 0.0, 0.0, 0.0, 0.0, 0.0, 0.0, 0.0, 0.0, 0.0, 0.0, 0.0, 0.0, 0.0, 0.0, 0.0, 0.625, 1.0, 0.625, 1.0, 0.625, 1.0, 0.625, 1.0, 0.625, 0.0, 0.625, 0.25, 0.625, 0.25, 0.625, 0.0, 0.625, 0.5, 0.625, 0.5, 0.625, 0.5, 0.625, 0.5, 0.0, 0.0, 0.0, 0.0, 0.0, 0.0, 0.0, 0.0, 0.625, 0.25, 0.625, 0.25, 0.625, 0.25, 0.625, 0.25, 0.625, 0.25, 0.625, 0.0, 0.625, 0.0, 0.625, 0.25, 0.625, 0.75, 0.625, 0.75, 0.625, 0.75, 0.625, 0.75, 0.625, 1.0, 0.625, 1.0, 0.625, 1.0, 0.625, 1.0, 0.625, 0.0, 0.625, 0.25, 0.625, 0.25, 0.625, 0.0, 0.625, 1.0, 0.625, 1.0, 0.625, 1.0, 0.625, 1.0, 0.0, 0.0, 0.0, 0.0, 0.0, 0.0, 0.0, 0.0, 0.625, 0.0, 0.625, 0.25, 0.625, 0.25, 0.625, 0.0, 0.0, 0.0, 0.0, 0.0, 0.0, 0.0, 0.0, 0.0, 0.625, 0.5, 0.625, 0.5, 0.625, 0.5, 0.625, 0.5, 0.625, 0.0, 0.625, 0.25, 0.625, 0.25, 0.625, 0.0, 0.625, 0.25, 0.625, 0.0, 0.625, 0.0, 0.625, 0.25, 0.0, 0.0, 0.0, 0.0, 0.0, 0.0, 0.0, 0.0, 0.625, 0.75, 0.625, 0.75, 0.625, 0.75, 0.625, 0.75, 0.625, 0.25, 0.625, 0.0, 0.625, 0.0, 0.625, 0.25, 0.0, 0.0, 0.0, 0.0, 0.0, 0.0, 0.0, 0.0, 0.0, 0.0, 0.0, 0.0, 0.0, 0.0, 0.0, 0.0, 0.0, 0.0, 0.0, 0.0, 0.0, 0.0, 0.0, 0.0, 0.0, 0.0, 0.0, 0.0, 0.0, 0.0, 0.0, 0.0, 0.0, 0.0, 0.0, 0.0, 0.0, 0.0, 0.0, 0.0, 0.0, 0.0, 0.0, 0.0, 0.0, 0.0, 0.0, 0.0, 0.0, 0.0, 0.0, 0.0, 0.0, 0.0, 0.0, 0.0, 0.0, 0.0, 0.0, 0.0, 0.0, 0.0, 0.0, 0.0, 0.0, 0.0, 0.0, 0.0, 0.0, 0.0, 0.0, 0.0, 0.0, 0.0, 0.0, 0.0, 0.0, 0.0, 0.0, 0.0, 0.0, 0.0, 0.0, 0.0, 0.0, 0.0, 0.0, 0.0, 0.0, 0.0, 0.0, 0.0, 0.0, 0.0, 0.0, 0.0, 0.0, 0.0, 0.0, 0.0, 0.0, 0.0, 0.0, 0.0, 0.0, 0.0, 0.0, 0.0, 0.0, 0.0, 0.0, 0.0, 0.0, 0.0, 0.0, 0.0, 0.0, 0.0, 0.0, 0.0, 0.0, 0.0, 0.0, 0.0, 0.0, 0.0, 0.0, 0.0, 0.0, 0.0, 0.0, 0.0, 0.0, 0.0, 0.0, 0.0, 0.0, 0.0, 0.0, 0.0, 0.0, 0.0, 0.0, 0.0, 0.0, 0.0, 0.0, 0.0, 0.0, 0.0, 0.0, 0.0, 0.625, 0.25, 0.625, 0.0, 0.625, -0.01712, 0.625, 0.2671, 0.625, 0.5, 0.625, 0.25, 0.625, 0.2671, 0.625, 0.521, 0.625, 0.75, 0.625, 1.0, 0.625, 1.021, 0.625, 0.729, 0.625, 0.0, 0.625, 0.25, 0.625, 0.2671, 0.625, -0.01712, 0.625, 0.25, 0.625, 0.25, 0.625, 0.0, 0.625, 0.0, 0.625, 1.0, 0.625, 1.0, 0.625, 0.75, 0.625, 0.75, 0.625, 0.25, 0.625, 0.0, 0.625, 0.0, 0.625, 0.25, 0.625, 0.5, 0.625, 0.25, 0.625, 0.25, 0.625, 0.5, 0.375, 0.75, 0.375, 1.0, 0.375, 1.0, 0.375, 0.75, 0.625, 0.75, 0.625, 1.0, 0.625, 1.0, 0.625, 0.75, 0.625, 0.75, 0.625, 1.0, 0.625, 1.0, 0.625, 0.75, 0.625, 0.75, 0.625, 1.0, 0.625, 1.0, 0.625, 0.75, 0.625, 0.75, 0.625, 1.0, 0.625, 1.0, 0.625, 0.75, 0.625, 0.75, 0.625, 1.0, 0.625, 1.0, 0.625, 0.75, 0.625, 0.75, 0.625, 1.0, 0.625, 1.0, 0.625, 0.75, 0.625, 0.75, 0.625, 1.0, 0.625, 1.0, 0.625, 0.75, 0.625, 0.75, 0.625, 1.0, 0.625, 1.0, 0.625, 0.75, 0.625, 0.75, 0.625, 1.0, 0.625, 1.0, 0.625, 0.75, 0.625, 0.75, 0.625, 1.0, 0.625, 1.0, 0.625, 0.75, 0.625, 0.75, 0.625, 1.0, 0.625, 1.0, 0.625, 0.75, 0.625, 0.75, 0.625, 1.0, 0.625, 1.0, 0.625, 0.75, 0.625, 0.75, 0.625, 1.0, 0.625, 1.0, 0.625, 0.75, 0.625, 0.75, 0.625, 1.0, 0.625, 1.0, 0.625, 0.75, 0.625, 0.75, 0.625, 1.0, 0.625, 1.0, 0.625, 0.75, 0.625, 0.75, 0.625, 1.0, 0.625, 1.0, 0.625, 0.75, 0.625, 0.75, 0.625, 1.0, 0.625, 1.0, 0.625, 0.75, 0.625, 0.75, 0.625, 1.0, 0.625, 1.0, 0.625, 0.75, 0.625, 0.75, 0.625, 1.0, 0.625, 1.0, 0.625, 0.75, 0.625, 0.75, 0.625, 1.0, 0.625, 1.0, 0.625, 0.75, 0.625, 0.75, 0.625, 1.0, 0.625, 1.0, 0.625, 0.75, 0.625, 0.75, 0.625, 1.0, 0.625, 1.0, 0.625, 0.75, 0.625, 0.0, 0.625, 0.25, 0.625, 0.25, 0.625, 0.0, 0.625, 0.0, 0.625, 0.25, 0.625, 0.25, 0.625, 0.0, 0.625, 0.0, 0.625, 0.25, 0.625, 0.25, 0.625, 0.0, 0.625, 0.0, 0.625, 0.25, 0.625, 0.25, 0.625, 0.0, 0.625, 0.0, 0.625, 0.25, 0.625, 0.25, 0.625, 0.0, 0.625, 0.0, 0.625, 0.25, 0.625, 0.25, 0.625, 0.0, 0.625, 0.0, 0.625, 0.25, 0.625, 0.25, 0.625, 0.0, 0.625, 0.0, 0.625, 0.25, 0.625, 0.25, 0.625, 0.0, 0.625, 0.0, 0.625, 0.25, 0.625, 0.25, 0.625, 0.0, 0.625, 0.0, 0.625, 0.25, 0.625, 0.25, 0.625, 0.0, 0.625, 0.0, 0.625, 0.25, 0.625, 0.25, 0.625, 0.0, 0.625, 0.0, 0.625, 0.25, 0.625, 0.25, 0.625, 0.0, 0.625, 0.0, 0.625, 0.25, 0.625, 0.25, 0.625, 0.0, 0.625, 0.0, 0.625, 0.25, 0.625, 0.25, 0.625, 0.0, 0.625, 0.0, 0.625, 0.25, 0.625, 0.25, 0.625, 0.0, 0.625, 0.0, 0.625, 0.25, 0.625, 0.25, 0.625, 0.0, 0.625, 0.0, 0.625, 0.25, 0.625, 0.25, 0.625, 0.0, 0.625, 0.0, 0.625, 0.25, 0.625, 0.25, 0.625, 0.0, 0.625, 0.0, 0.625, 0.25, 0.625, 0.25, 0.625, 0.0, 0.625, 0.0, 0.625, 0.25, 0.625, 0.25, 0.625, 0.0, 0.625, 0.0, 0.625, 0.25, 0.625, 0.25, 0.625, 0.0, 0.625, 0.0, 0.625, 0.25, 0.625, 0.25, 0.625, 0.0, 0.625, 0.25, 0.625, 0.0, 0.625, 0.0, 0.625, 0.25, 0.625, 0.25, 0.625, 0.0, 0.625, 0.0, 0.625, 0.25, 0.625, 0.25, 0.625, 0.0, 0.625, 0.0, 0.625, 0.25, 0.625, 0.25, 0.625, 0.0, 0.625, 0.0, 0.625, 0.25, 0.625, 0.25, 0.625, 0.0, 0.625, 0.0, 0.625, 0.25, 0.625, 0.25, 0.625, 0.0, 0.625, 0.0, 0.625, 0.25, 0.625, 0.25, 0.625, 0.0, 0.625, 0.0, 0.625, 0.25, 0.625, 0.25, 0.625, 0.0, 0.625, 0.0, 0.625, 0.25, 0.625, 0.25, 0.625, 0.0, 0.625, 0.0, 0.625, 0.25, 0.625, 0.25, 0.625, 0.0, 0.625, 0.0, 0.625, 0.25, 0.625, 0.25, 0.625, 0.0, 0.625, 0.0, 0.625, 0.25, 0.625, 0.25, 0.625, 0.0, 0.625, 0.0, 0.625, 0.25, 0.625, 0.25, 0.625, 0.0, 0.625, 0.0, 0.625, 0.25, 0.625, 0.25, 0.625, 0.0, 0.625, 0.0, 0.625, 0.25, 0.625, 0.25, 0.625, 0.0, 0.625, 0.0, 0.625, 0.25, 0.625, 0.25, 0.625, 0.0, 0.625, 0.0, 0.625, 0.25, 0.625, 0.25, 0.625, 0.0, 0.625, 0.0, 0.625, 0.25, 0.625, 0.25, 0.625, 0.0, 0.625, 0.0, 0.625, 0.25, 0.625, 0.25, 0.625, 0.0, 0.625, 0.0, 0.625, 0.25, 0.625, 0.25, 0.625, 0.0, 0.625, 0.0, 0.625, 0.25, 0.625, 0.25, 0.625, 0.0, 0.625, 0.0, 0.625, 0.25, 0.625, 0.25, 0.625, 0.0, 0.625, 0.0, 0.625, 0.25, 0.625, 0.5, 0.625, 0.25, 0.625, 0.25, 0.625, 0.5, 0.625, 0.5, 0.625, 0.25, 0.625, 0.25, 0.625, 0.5, 0.625, 0.5, 0.625, 0.25, 0.625, 0.25, 0.625, 0.5, 0.625, 0.5, 0.625, 0.25, 0.625, 0.25, 0.625, 0.5, 0.625, 0.5, 0.625, 0.25, 0.625, 0.25, 0.625, 0.5, 0.625, 0.5, 0.625, 0.25, 0.625, 0.25, 0.625, 0.5, 0.625, 0.5, 0.625, 0.25, 0.625, 0.25, 0.625, 0.5, 0.625, 0.5, 0.625, 0.25, 0.625, 0.25, 0.625, 0.5, 0.625, 0.5, 0.625, 0.25, 0.625, 0.25, 0.625, 0.5, 0.625, 0.5, 0.625, 0.25, 0.625, 0.25, 0.625, 0.5, 0.625, 0.5, 0.625, 0.25, 0.625, 0.25, 0.625, 0.5, 0.625, 0.5, 0.625, 0.25, 0.625, 0.25, 0.625, 0.5, 0.625, 0.5, 0.625, 0.25, 0.625, 0.25, 0.625, 0.5, 0.625, 0.5, 0.625, 0.25, 0.625, 0.25, 0.625, 0.5, 0.625, 0.5, 0.625, 0.25, 0.625, 0.25, 0.625, 0.5, 0.625, 0.5, 0.625, 0.25, 0.625, 0.25, 0.625, 0.5, 0.625, 0.5, 0.625, 0.25, 0.625, 0.25, 0.625, 0.5, 0.625, 0.5, 0.625, 0.25, 0.625, 0.25, 0.625, 0.5, 0.625, 0.5, 0.625, 0.25, 0.625, 0.25, 0.625, 0.5, 0.625, 0.5, 0.625, 0.25, 0.625, 0.25, 0.625, 0.5, 0.625, 0.5, 0.625, 0.25, 0.625, 0.25, 0.625, 0.5, 0.625, 0.5, 0.625, 0.25, 0.625, 0.25, 0.625, 0.5])
me_cube_005.materials.append(mat_material)
me_cube_005.use_mirror_vertex_groups = False
me_cube_005.update()
me_cube_006 = bpy.data.meshes.new('Cube.006')
me_cube_006.from_pydata([(0.1507, -0.2861, -1.107), (-0.42, 0.2296, -1.22), (-0.3397, -0.2071, -1.499), (-0.3387, 0.2007, -1.492), (-0.4211, -0.2458, -1.228), (0.1079, 0.3064, -0.9428), (0.152, 0.2641, -1.098), (0.1063, -0.3348, -0.9537), (-0.3825, -0.1387, -0.371), (-0.06488, -0.1387, -0.371), (-0.3825, 0.1258, -0.371), (-0.06488, 0.1258, -0.371), (0.2038, -0.01801, -2.166), (0.3092, -0.2652, -1.582), (0.2875, 0.2556, -1.594), (0.7209, -0.002691, -1.926), (-0.4979, -0.2887, 21.87), (0.1628, -0.2887, 21.87), (-0.4979, 0.2875, 21.87), (0.1628, 0.2875, 21.87), (-0.8699, 0.5482, 22.17), (-0.8699, -0.5534, 22.17), (0.4528, -0.5534, 22.17), (0.4528, 0.5482, 22.17), (-2.011, -0.559, 22.74), (1.637, -0.559, 22.74), (-2.011, 0.5533, 22.74), (1.637, 0.5533, 22.74), (-2.7, -0.8398, 23.26), (1.954, -1.186, 22.91), (-2.7, 0.8342, 23.26), (1.954, 1.18, 22.91), (-2.7, -0.8398, 24.99), (1.954, -1.186, 25.35), (-2.7, 0.8342, 24.99), (1.954, 1.18, 25.35), (2.659, 0.01871, 22.16), (2.659, -0.02755, 26.09), (2.659, 1.96, 24.13), (2.231, 1.18, 25.35), (2.231, 1.18, 22.91), (2.231, -1.186, 22.91), (2.231, -1.186, 25.35), (-2.896, -0.8398, 24.99), (-2.896, -0.8398, 23.26), (-2.896, 0.8342, 23.26), (-2.896, 0.8342, 24.99), (2.659, -1.969, 24.15), (2.864, 0.007144, 23.07), (2.864, 0.9778, 24.04), (2.864, -0.01599, 25.03), (2.864, -0.9866, 24.06), (0.4538, 0.3482, 22.44), (0.4538, -0.3366, 22.44), (-0.8534, -0.3366, 22.44), (-0.8534, 0.3482, 22.44), (-3.483, 0.1128, 24.25), (-3.483, -0.1184, 24.25), (-3.483, 0.1128, 24.01), (-3.483, -0.1184, 24.01), (-4.055, -0.002832, 24.13), (2.422, -2.724, 24.16), (3.851, -1.484, 24.64), (2.422, 0.0276, 21.41), (3.851, -0.4782, 22.66), (2.659, 1.475, 23.64), (2.659, 1.463, 24.62), (2.864, -0.4897, 23.56), (2.659, -1.472, 23.65), (2.864, 0.4809, 24.54), (2.659, 0.4693, 25.6), (2.864, -0.5013, 24.54), (2.659, 0.504, 22.65), (2.864, 0.4925, 23.55), (2.659, -0.5129, 25.61), (2.659, -1.484, 24.64), (2.659, -0.4782, 22.66), (3.796, -0.004422, 24.05), (2.659, 0.9894, 23.15), (2.659, 0.9662, 25.11), (2.659, -0.9982, 25.12), (2.659, -0.9751, 23.16), (0.5999, -0.1285, -1.682), (0.5967, 0.1396, -1.693), (1.322, -0.005506, -1.229), (-0.377, -0.2608, 25.37), (-0.377, 0.3239, 25.37), (0.778, -0.3816, 25.55), (0.778, 0.4447, 25.55), (-2.077, 0.2106, 25.25), (-2.077, -0.1843, 25.25), (1.614, 0.007334, 25.74), (-0.9809, 0.1017, 25.5), (0.9731, -0.2551, 25.88), (0.9731, 0.3174, 25.88), (-1.821, 0.1442, 25.55), (-1.826, -0.09817, 25.56), (0.01367, 0.03081, 26.03), (1.447, -0.08332, 26.02), (1.447, 0.1457, 26.02), (2.406, 0.04961, 26.1), (-2.139, -1.081, 23.48), (1.363, -1.341, 23.21), (-2.139, -1.081, 24.78), (1.363, -1.341, 25.04), (1.413, 1.339, 23.18), (-2.189, 1.071, 23.46), (1.413, 1.339, 25.07), (-2.189, 1.071, 24.79), (5.52, -0.9883, 24.06), (3.851, -1.472, 23.65), (3.851, 1.463, 24.62), (5.52, 0.9795, 24.05), (3.851, 0.4693, 25.6), (5.52, -0.01601, 25.03), (5.52, 0.007164, 23.07), (3.851, 0.504, 22.65), (3.851, 1.475, 23.64), (3.851, -0.5129, 25.61), (2.422, -0.03644, 26.84), (2.422, 2.715, 24.13), (-0.3864, 0.1422, 1.379), (-0.3877, 0.1477, 3.637), (-1.064, -0.05738, 3.802), (-0.4654, 0.2188, 4.01), (-0.3952, 0.1672, 9.679), (-0.3965, 0.1728, 13.41), (-0.4707, 0.2414, 19.08), (-1.153, -0.03797, 19.29), (-0.3967, 0.1862, 19.45), (-0.398, 0.1916, 21.71), (0.06575, 0.1916, 21.71), (0.05486, 0.1862, 19.45), (-0.1769, 0.4021, 19.29), (0.115, 0.2414, 19.08), (0.02599, 0.1728, 13.41), (0.01491, 0.1672, 9.679), (0.07022, 0.2188, 4.01), (-0.2226, 0.3217, 3.802), (-0.02134, 0.1477, 3.637), (-0.03222, 0.1422, 1.379), (-0.3864, -0.1527, 1.379), (-0.3877, -0.1573, 3.637), (-0.2003, -0.3544, 3.802), (-0.4654, -0.2272, 4.01), (-0.3952, -0.1743, 9.679), (-0.3965, -0.1791, 13.41), (-0.4707, -0.2463, 19.08), (-0.151, -0.3828, 19.29), (-0.3967, -0.1899, 19.45), (-0.398, -0.1945, 21.71), (0.06575, -0.1945, 21.71), (0.05486, -0.1899, 19.45), (0.8256, 0.05731, 19.29), (0.115, -0.2463, 19.08), (0.02599, -0.1791, 13.41), (0.01491, -0.1743, 9.679), (0.07022, -0.2272, 4.01), (0.6409, 0.0247, 3.802), (-0.02134, -0.1573, 3.637), (-0.03222, -0.1527, 1.379), (-0.4276, 0.1964, 11.54), (0.05217, 0.1964, 11.54), (-0.4276, -0.2031, 11.54), (0.05217, -0.2031, 11.54), (-0.1901, -0.1743, 9.679), (-0.1853, -0.1791, 13.41), (0.01491, -0.003551, 9.679), (0.02599, -0.003122, 13.41), (-0.3952, -0.003551, 9.679), (-0.3965, -0.003122, 13.41), (-0.1901, 0.1672, 9.679), (-0.1853, 0.1728, 13.41), (-0.1877, 0.6215, 11.54), (-0.938, -0.003336, 11.54), (0.5626, -0.003337, 11.54), (-0.1877, -0.6282, 11.54)], [], [(5, 1, 10, 11), (0, 7, 4, 2), (2, 4, 1, 3), (2, 3, 12), (6, 5, 7, 0), (3, 1, 5, 6), (1, 4, 8, 10), (7, 9, 8, 4), (5, 11, 9, 7), (12, 14, 83, 15), (3, 6, 14, 12), (0, 2, 12, 13), (6, 0, 13, 14), (14, 13, 82, 83), (15, 83, 84), (131, 130, 150, 16, 18, 19, 17, 151), (19, 18, 20, 23), (18, 16, 21, 20), (17, 19, 23, 22), (16, 17, 22, 21), (53, 52, 27, 25), (54, 53, 25, 24), (52, 55, 26, 27), (55, 54, 24, 26), (26, 24, 28, 30), (25, 27, 31, 29), (24, 25, 29, 28), (27, 26, 30, 31), (29, 33, 104, 102), (31, 30, 106, 105), (40, 39, 38, 36), (36, 38, 65, 78, 72), (41, 40, 36, 47), (42, 41, 47, 37), (39, 42, 37, 38), (35, 33, 42, 39), (33, 29, 41, 42), (29, 31, 40, 41), (31, 35, 39, 40), (32, 34, 46, 43), (34, 30, 45, 46), (30, 28, 44, 45), (28, 32, 43, 44), (69, 79, 70, 50), (47, 36, 76, 81, 68), (37, 47, 75, 80, 74), (38, 37, 70, 79, 66), (70, 37, 119, 113), (72, 78, 73, 48), (68, 51, 109, 110), (114, 113, 119, 118), (45, 44, 59, 58), (20, 21, 54, 55), (23, 20, 55, 52), (21, 22, 53, 54), (22, 23, 52, 53), (58, 59, 60), (43, 46, 56, 57), (44, 43, 57, 59), (46, 45, 58, 56), (57, 56, 60), (59, 57, 60), (56, 58, 60), (110, 109, 62, 61), (48, 73, 77, 67), (76, 48, 67, 81), (49, 66, 79, 69), (117, 120, 111, 112), (67, 77, 71, 51), (77, 69, 50, 71), (71, 50, 74, 80), (63, 116, 115, 64), (81, 67, 51, 68), (73, 49, 69, 77), (51, 75, 62, 109), (65, 38, 120, 117), (51, 71, 80, 75), (78, 65, 49, 73), (13, 12, 15, 82), (83, 82, 84), (82, 15, 84), (86, 34, 89, 92), (88, 86, 85, 87), (35, 34, 86, 88), (87, 33, 91, 93), (32, 33, 87, 85), (92, 89, 95, 97), (88, 87, 93, 94), (33, 35, 91), (35, 88, 94, 91), (32, 85, 92, 90), (34, 32, 90, 89), (85, 86, 92), (95, 96, 97), (90, 92, 97, 96), (89, 90, 96, 95), (94, 93, 98, 99), (91, 94, 99, 100), (99, 98, 100), (91, 100, 98, 93), (101, 102, 104, 103), (28, 29, 102, 101), (32, 28, 101, 103), (33, 32, 103, 104), (105, 106, 108, 107), (35, 31, 105, 107), (30, 34, 108, 106), (34, 35, 107, 108), (76, 36, 63, 64), (48, 76, 64, 115), (47, 68, 110, 61), (66, 49, 112, 111), (36, 72, 116, 63), (75, 47, 61, 62), (49, 65, 117, 112), (74, 50, 114, 118), (37, 74, 118, 119), (72, 48, 115, 116), (38, 66, 111, 120), (50, 70, 113, 114), (9, 160, 141, 8), (141, 160, 159, 142), (142, 159, 158, 143), (143, 158, 157, 144), (144, 157, 156, 165, 145), (176, 164, 155, 166), (146, 166, 155, 154, 147), (147, 154, 153, 148), (148, 153, 152, 149), (149, 152, 151, 150), (8, 141, 121, 140, 160, 9, 11, 10), (160, 140, 139, 159), (159, 139, 138, 158), (158, 138, 137, 157), (157, 137, 136, 167, 156), (175, 162, 135, 168), (155, 168, 135, 134, 154), (154, 134, 133, 153), (153, 133, 132, 152), (152, 132, 131, 151), (150, 151, 17, 16), (121, 141, 142, 122), (122, 142, 143, 123), (123, 143, 144, 124), (124, 144, 145, 169, 125), (174, 163, 146, 170), (126, 170, 146, 147, 127), (127, 147, 148, 128), (128, 148, 149, 129), (129, 149, 150, 130), (140, 121, 122, 139), (139, 122, 123, 138), (138, 123, 124, 137), (137, 124, 125, 171, 136), (173, 161, 126, 172), (135, 172, 126, 127, 134), (134, 127, 128, 133), (133, 128, 129, 132), (132, 129, 130, 131), (162, 173, 172, 135), (136, 171, 173, 162), (171, 125, 161, 173), (161, 174, 170, 126), (125, 169, 174, 161), (169, 145, 163, 174), (164, 175, 168, 155), (156, 167, 175, 164), (167, 136, 162, 175), (163, 176, 166, 146), (145, 165, 176, 163), (165, 156, 164, 176)])
_uv = me_cube_006.uv_layers.new(name='UVMap')
_uv.uv.foreach_set('vector', [0.625, 0.5, 0.625, 0.25, 0.625, 0.25, 0.625, 0.5, 0.375, 0.75, 0.625, 0.75, 0.625, 1.0, 0.375, 1.0, 0.375, 0.0, 0.625, 0.0, 0.625, 0.25, 0.375, 0.25, 0.375, 0.0, 0.375, 0.25, 0.375, 0.0, 0.375, 0.5, 0.625, 0.5, 0.625, 0.75, 0.375, 0.75, 0.375, 0.25, 0.625, 0.25, 0.625, 0.5, 0.375, 0.5, 0.625, 0.25, 0.625, 0.0, 0.625, 0.0, 0.625, 0.25, 0.625, 1.0, 0.625, 1.0, 0.625, 0.75, 0.625, 0.75, 0.625, 0.25, 0.625, 0.25, 0.625, 0.0, 0.625, 0.0, 0.375, 0.25, 0.375, 0.5, 0.375, 0.5, 0.375, 0.25, 0.375, 0.25, 0.375, 0.5, 0.375, 0.5, 0.375, 0.25, 0.375, 0.75, 0.375, 1.0, 0.375, 1.0, 0.375, 0.75, 0.375, 0.5, 0.375, 0.75, 0.375, 0.75, 0.375, 0.5, 0.375, 0.5, 0.375, 0.75, 0.375, 0.75, 0.375, 0.5, 0.375, 0.25, 0.375, 0.5, 0.375, 0.25, 0.625, 0.5, 0.625, 0.25, 0.625, 0.0, 0.625, 0.0, 0.625, 0.25, 0.625, 0.25, 0.625, 0.0, 0.625, 0.0, 0.625, 0.5, 0.625, 0.25, 0.625, 0.25, 0.625, 0.5, 0.625, 0.25, 0.625, 0.0, 0.625, 0.0, 0.625, 0.25, 0.625, 0.0, 0.625, 0.25, 0.625, 0.25, 0.625, 0.0, 0.625, 0.75, 0.625, 1.0, 0.625, 1.0, 0.625, 0.75, 0.625, -0.01712, 0.625, 0.2671, 0.625, 0.25, 0.625, 0.0, 0.625, 0.729, 0.625, 1.021, 0.625, 1.0, 0.625, 0.75, 0.625, 0.521, 0.625, 0.2671, 0.625, 0.25, 0.625, 0.5, 0.625, 0.2671, 0.625, -0.01712, 0.625, 0.0, 0.625, 0.25, 0.625, 0.25, 0.625, 0.0, 0.625, 0.0, 0.625, 0.25, 0.625, 0.0, 0.625, 0.25, 0.625, 0.25, 0.625, 0.0, 0.625, 0.75, 0.625, 1.0, 0.625, 1.0, 0.625, 0.75, 0.625, 0.5, 0.625, 0.25, 0.625, 0.25, 0.625, 0.5, 0.625, 1.0, 0.625, 1.0, 0.625, 1.0, 0.625, 1.0, 0.625, 0.5, 0.625, 0.25, 0.625, 0.25, 0.625, 0.5, 0.625, 0.5, 0.625, 0.5, 0.625, 0.5, 0.625, 0.5, 0.625, 0.5, 0.625, 0.5, 0.625, 0.5, 0.625, 0.5, 0.625, 0.5, 0.625, 0.0, 0.625, 0.25, 0.625, 0.25, 0.625, 0.0, 0.625, 1.0, 0.625, 1.0, 0.625, 1.0, 0.625, 1.0, 0.0, 0.0, 0.0, 0.0, 0.0, 0.0, 0.0, 0.0, 0.0, 0.0, 0.0, 0.0, 0.0, 0.0, 0.0, 0.0, 0.625, 1.0, 0.625, 1.0, 0.625, 1.0, 0.625, 1.0, 0.625, 0.0, 0.625, 0.25, 0.625, 0.25, 0.625, 0.0, 0.625, 0.5, 0.625, 0.5, 0.625, 0.5, 0.625, 0.5, 0.0, 0.0, 0.0, 0.0, 0.0, 0.0, 0.0, 0.0, 0.625, 0.25, 0.625, 0.25, 0.625, 0.25, 0.625, 0.25, 0.625, 0.25, 0.625, 0.0, 0.625, 0.0, 0.625, 0.25, 0.625, 0.75, 0.625, 0.75, 0.625, 0.75, 0.625, 0.75, 0.3906, 0.375, 0.3125, 0.25, 0.1562, 0.125, 0.2734, 0.3125, 0.625, 0.0, 0.625, 0.25, 0.625, 0.1875, 0.625, 0.125, 0.625, 0.0625, 0.625, 1.0, 0.625, 1.0, 0.625, 1.0, 0.625, 1.0, 0.625, 1.0, 0.0, 0.0, 0.0, 0.0, 0.0, 0.0, 0.0, 0.0, 0.0, 0.0, 0.0, 0.0, 0.0, 0.0, 0.0, 0.0, 0.0, 0.0, 0.625, 0.5, 0.625, 0.5, 0.5469, 0.5, 0.5859, 0.5625, 0.625, 0.875, 0.5078, 0.6875, 0.5078, 0.6875, 0.625, 0.875, 0.2734, 0.3125, 0.1562, 0.125, 0.0, 0.0, 0.1562, 0.25, 0.625, 0.25, 0.625, 0.0, 0.625, 0.0, 0.625, 0.25, 0.625, 0.25, 0.625, 0.0, 0.625, -0.01712, 0.625, 0.2671, 0.625, 0.5, 0.625, 0.25, 0.625, 0.2671, 0.625, 0.521, 0.625, 0.75, 0.625, 1.0, 0.625, 1.021, 0.625, 0.729, 0.625, 0.0, 0.625, 0.25, 0.625, 0.2671, 0.625, -0.01712, 0.625, 0.25, 0.625, 0.0, 0.625, 0.25, 0.0, 0.0, 0.0, 0.0, 0.0, 0.0, 0.0, 0.0, 0.625, 0.75, 0.625, 0.75, 0.625, 0.75, 0.625, 0.75, 0.625, 0.25, 0.625, 0.25, 0.625, 0.25, 0.625, 0.25, 0.0, 0.0, 0.0, 0.0, 0.0, 0.0, 0.625, 0.75, 0.625, 0.75, 0.625, 0.75, 0.625, 0.25, 0.625, 0.25, 0.625, 0.25, 0.625, 0.875, 0.5078, 0.6875, 0.4688, 0.75, 0.625, 1.0, 0.5859, 0.5625, 0.5469, 0.5, 0.4688, 0.5, 0.5469, 0.625, 0.625, 0.625, 0.5859, 0.5625, 0.5469, 0.625, 0.625, 0.75, 0.5078, 0.4375, 0.4688, 0.375, 0.3125, 0.25, 0.3906, 0.375, 0.625, 0.5, 0.625, 0.5, 0.4688, 0.375, 0.5078, 0.4375, 0.5469, 0.625, 0.4688, 0.5, 0.3906, 0.5, 0.5078, 0.6875, 0.4688, 0.5, 0.3906, 0.375, 0.2734, 0.3125, 0.3906, 0.5, 0.3906, 0.5, 0.2734, 0.3125, 0.1562, 0.25, 0.3125, 0.5, 0.625, 0.5, 0.625, 0.5, 0.5859, 0.5625, 0.625, 0.625, 0.625, 0.75, 0.5469, 0.625, 0.5078, 0.6875, 0.625, 0.875, 0.5469, 0.5, 0.5078, 0.4375, 0.3906, 0.375, 0.4688, 0.5, 0.5078, 0.6875, 0.4688, 0.75, 0.4688, 0.75, 0.5078, 0.6875, 0.625, 0.5, 0.625, 0.5, 0.625, 0.5, 0.625, 0.5, 0.5078, 0.6875, 0.3906, 0.5, 0.3125, 0.5, 0.4688, 0.75, 0.625, 0.5, 0.625, 0.5, 0.5078, 0.4375, 0.5469, 0.5, 0.375, 0.75, 0.375, 1.0, 0.375, 1.0, 0.375, 0.75, 0.375, 0.5, 0.375, 0.75, 0.375, 0.5, 0.375, 0.75, 0.375, 1.0, 0.375, 0.75, 0.0, 0.0, 0.0, 0.0, 0.0, 0.0, 0.0, 0.0, 0.0, 0.0, 0.0, 0.0, 0.0, 0.0, 0.0, 0.0, 0.0, 0.0, 0.0, 0.0, 0.0, 0.0, 0.0, 0.0, 0.0, 0.0, 0.0, 0.0, 0.0, 0.0, 0.0, 0.0, 0.0, 0.0, 0.0, 0.0, 0.0, 0.0, 0.0, 0.0, 0.0, 0.0, 0.0, 0.0, 0.0, 0.0, 0.0, 0.0, 0.0, 0.0, 0.0, 0.0, 0.0, 0.0, 0.0, 0.0, 0.0, 0.0, 0.0, 0.0, 0.0, 0.0, 0.0, 0.0, 0.0, 0.0, 0.0, 0.0, 0.0, 0.0, 0.0, 0.0, 0.0, 0.0, 0.0, 0.0, 0.0, 0.0, 0.0, 0.0, 0.0, 0.0, 0.0, 0.0, 0.0, 0.0, 0.0, 0.0, 0.0, 0.0, 0.0, 0.0, 0.0, 0.0, 0.0, 0.0, 0.0, 0.0, 0.0, 0.0, 0.0, 0.0, 0.0, 0.0, 0.0, 0.0, 0.0, 0.0, 0.0, 0.0, 0.0, 0.0, 0.0, 0.0, 0.0, 0.0, 0.0, 0.0, 0.0, 0.0, 0.0, 0.0, 0.0, 0.0, 0.0, 0.0, 0.0, 0.0, 0.0, 0.0, 0.0, 0.0, 0.0, 0.0, 0.0, 0.0, 0.0, 0.0, 0.0, 0.0, 0.0, 0.0, 0.0, 0.0, 0.625, 0.75, 0.625, 1.0, 0.625, 1.0, 0.625, 0.75, 0.625, 0.75, 0.625, 1.0, 0.625, 1.0, 0.625, 0.75, 0.625, 0.75, 0.625, 0.75, 0.625, 0.75, 0.625, 0.75, 0.0, 0.0, 0.0, 0.0, 0.0, 0.0, 0.0, 0.0, 0.625, 0.5, 0.625, 0.25, 0.625, 0.25, 0.625, 0.5, 0.625, 0.5, 0.625, 0.5, 0.625, 0.5, 0.625, 0.5, 0.625, 0.25, 0.625, 0.25, 0.625, 0.25, 0.625, 0.25, 0.0, 0.0, 0.0, 0.0, 0.0, 0.0, 0.0, 0.0, 0.625, 0.1875, 0.625, 0.25, 0.625, 0.25, 0.625, 0.1875, 0.5859, 0.5625, 0.625, 0.625, 0.625, 0.625, 0.5859, 0.5625, 0.625, 0.0, 0.625, 0.0625, 0.625, 0.0625, 0.625, 0.0, 0.4688, 0.375, 0.5078, 0.4375, 0.5078, 0.4375, 0.4688, 0.375, 0.625, 0.5, 0.625, 0.5, 0.625, 0.5, 0.625, 0.5, 0.625, 1.0, 0.625, 1.0, 0.625, 1.0, 0.625, 1.0, 0.5078, 0.4375, 0.625, 0.5, 0.625, 0.5, 0.5078, 0.4375, 0.1562, 0.25, 0.2734, 0.3125, 0.2734, 0.3125, 0.1562, 0.25, 0.625, 1.0, 0.625, 1.0, 0.625, 1.0, 0.625, 1.0, 0.625, 0.5, 0.5859, 0.5625, 0.5859, 0.5625, 0.625, 0.5, 0.0, 0.0, 0.0, 0.0, 0.0, 0.0, 0.0, 0.0, 0.2734, 0.3125, 0.1562, 0.125, 0.1562, 0.125, 0.2734, 0.3125, 0.625, 1.0, 0.625, 1.0, 0.625, 0.75, 0.625, 0.75, 0.625, 0.75, 0.625, 1.0, 0.625, 1.0, 0.625, 0.75, 0.625, 0.75, 0.625, 1.0, 0.625, 1.0, 0.625, 0.75, 0.625, 0.75, 0.625, 1.0, 0.625, 1.0, 0.625, 0.75, 0.625, 0.75, 0.625, 1.0, 0.625, 1.0, 0.625, 0.875, 0.625, 0.75, 0.625, 0.875, 0.625, 1.0, 0.625, 1.0, 0.625, 0.875, 0.625, 0.75, 0.625, 0.875, 0.625, 1.0, 0.625, 1.0, 0.625, 0.75, 0.625, 0.75, 0.625, 1.0, 0.625, 1.0, 0.625, 0.75, 0.625, 0.75, 0.625, 1.0, 0.625, 1.0, 0.625, 0.75, 0.625, 0.75, 0.625, 1.0, 0.625, 1.0, 0.625, 0.75, 0.625, 0.0, 0.625, 0.0, 0.625, 0.25, 0.625, 0.25, 0.625, 0.0, 0.625, 0.0, 0.625, 0.5, 0.625, 0.25, 0.625, 0.0, 0.625, 0.25, 0.625, 0.25, 0.625, 0.0, 0.625, 0.0, 0.625, 0.25, 0.625, 0.25, 0.625, 0.0, 0.625, 0.0, 0.625, 0.25, 0.625, 0.25, 0.625, 0.0, 0.625, 0.0, 0.625, 0.25, 0.625, 0.25, 0.625, 0.125, 0.625, 0.0, 0.625, 0.125, 0.625, 0.25, 0.625, 0.25, 0.625, 0.125, 0.625, 0.0, 0.625, 0.125, 0.625, 0.25, 0.625, 0.25, 0.625, 0.0, 0.625, 0.0, 0.625, 0.25, 0.625, 0.25, 0.625, 0.0, 0.625, 0.0, 0.625, 0.25, 0.625, 0.25, 0.625, 0.0, 0.625, 0.0, 0.625, 0.25, 0.625, 0.25, 0.625, 0.0, 0.625, 0.75, 0.625, 1.0, 0.625, 1.0, 0.625, 0.75, 0.625, 0.25, 0.625, 0.0, 0.625, 0.0, 0.625, 0.25, 0.625, 0.25, 0.625, 0.0, 0.625, 0.0, 0.625, 0.25, 0.625, 0.25, 0.625, 0.0, 0.625, 0.0, 0.625, 0.25, 0.625, 0.25, 0.625, 0.0, 0.625, 0.0, 0.625, 0.125, 0.625, 0.25, 0.625, 0.125, 0.625, 0.0, 0.625, 0.0, 0.625, 0.125, 0.625, 0.25, 0.625, 0.125, 0.625, 0.0, 0.625, 0.0, 0.625, 0.25, 0.625, 0.25, 0.625, 0.0, 0.625, 0.0, 0.625, 0.25, 0.625, 0.25, 0.625, 0.0, 0.625, 0.0, 0.625, 0.25, 0.625, 0.25, 0.625, 0.0, 0.625, 0.0, 0.625, 0.25, 0.625, 0.5, 0.625, 0.25, 0.625, 0.25, 0.625, 0.5, 0.625, 0.5, 0.625, 0.25, 0.625, 0.25, 0.625, 0.5, 0.625, 0.5, 0.625, 0.25, 0.625, 0.25, 0.625, 0.5, 0.625, 0.5, 0.625, 0.25, 0.625, 0.25, 0.625, 0.375, 0.625, 0.5, 0.625, 0.375, 0.625, 0.25, 0.625, 0.25, 0.625, 0.375, 0.625, 0.5, 0.625, 0.375, 0.625, 0.25, 0.625, 0.25, 0.625, 0.5, 0.625, 0.5, 0.625, 0.25, 0.625, 0.25, 0.625, 0.5, 0.625, 0.5, 0.625, 0.25, 0.625, 0.25, 0.625, 0.5, 0.625, 0.5, 0.625, 0.25, 0.625, 0.25, 0.625, 0.5, 0.625, 0.5, 0.625, 0.375, 0.625, 0.375, 0.625, 0.5, 0.625, 0.5, 0.625, 0.375, 0.625, 0.375, 0.625, 0.5, 0.625, 0.375, 0.625, 0.25, 0.625, 0.25, 0.625, 0.375, 0.625, 0.25, 0.625, 0.125, 0.625, 0.125, 0.625, 0.25, 0.625, 0.25, 0.625, 0.125, 0.625, 0.125, 0.625, 0.25, 0.625, 0.125, 0.625, 0.0, 0.625, 0.0, 0.625, 0.125, 0.625, 0.0, 0.625, 0.125, 0.625, 0.125, 0.625, 0.0, 0.625, 0.0, 0.625, 0.125, 0.625, 0.125, 0.625, 0.0, 0.625, 0.125, 0.625, 0.25, 0.625, 0.25, 0.625, 0.125, 0.625, 0.75, 0.625, 0.875, 0.625, 0.875, 0.625, 0.75, 0.625, 0.75, 0.625, 0.875, 0.625, 0.875, 0.625, 0.75, 0.625, 0.875, 0.625, 1.0, 0.625, 1.0, 0.625, 0.875])
me_cube_006.materials.append(mat_material)
me_cube_006.use_mirror_vertex_groups = False
me_cube_006.update()

# ---- objects
ob_broad_sword = bpy.data.objects.new('Broad Sword', me_cube)
ob_great_axe = bpy.data.objects.new('Great Axe', me_cube_001)
ob_short_sword = bpy.data.objects.new('Short Sword', me_cube_003)
ob_rapier = bpy.data.objects.new('Rapier', me_cube_002)
ob_mega_hammer = bpy.data.objects.new('Mega Hammer', me_cube_005)
ob_hammer = bpy.data.objects.new('Hammer', me_cube_006)

# ---- transforms, parenting, visibility, modifiers, constraints
ob_broad_sword.location = (-2.0, 0.0, 0.3219)
ob_broad_sword.scale = (0.1998, 0.1998, 0.1998)
ob_broad_sword.lock_rotations_4d = False
ob_broad_sword.empty_display_type = 'ARROWS'
ob_broad_sword.lineart.crease_threshold = 0.0
ob_great_axe.location = (0.0, 0.0, 0.4352)
ob_great_axe.scale = (0.9466, 0.9466, 1.284)
ob_short_sword.location = (-5.98, 0.0, 0.07636)
ob_short_sword.scale = (0.1998, 0.1998, 0.1998)
ob_short_sword.lock_rotations_4d = False
ob_short_sword.empty_display_type = 'ARROWS'
ob_short_sword.lineart.crease_threshold = 0.0
ob_rapier.location = (-4.005, 0.0, -0.01853)
ob_rapier.scale = (0.1998, 0.1998, 0.1998)
ob_rapier.lock_rotations_4d = False
ob_rapier.empty_display_type = 'ARROWS'
ob_rapier.lineart.crease_threshold = 0.0
ob_mega_hammer.location = (3.0, 0.0, 0.07636)
ob_mega_hammer.scale = (0.1998, 0.1998, 0.1998)
ob_mega_hammer.lock_rotations_4d = False
ob_mega_hammer.empty_display_type = 'ARROWS'
ob_mega_hammer.lineart.crease_threshold = 0.0
ob_hammer.location = (6.411, 0.0, 0.5344)
ob_hammer.scale = (0.1998, 0.1998, 0.1998)
ob_hammer.lock_rotations_4d = False
ob_hammer.empty_display_type = 'ARROWS'
ob_hammer.lineart.crease_threshold = 0.0

# ---- collection membership
col_collection.objects.link(ob_broad_sword)
col_collection.objects.link(ob_great_axe)
col_collection.objects.link(ob_short_sword)
col_collection.objects.link(ob_rapier)
col_collection.objects.link(ob_mega_hammer)
col_collection.objects.link(ob_hammer)

# ---- scene / render settings (as saved in the file)
scene.frame_start = 1; scene.frame_end = 250; scene.frame_set(32)
scene.render.engine = 'BLENDER_EEVEE_NEXT'
scene.cycles.sampling_pattern = 'TABULATED_SOBOL'
scene.cycles.use_light_tree = False
scene.view_settings.view_transform = 'Filmic'
bpy.context.view_layer.update()

# ---- added for rendering (the .blend has no active camera and no usable light): camera, sun
cam_auto = bpy.data.cameras.new('AutoCamera')
cam_auto.lens = 50.0
cam_auto.sensor_width = 36.0
cam_auto.clip_end = 1000.0
ob_auto_camera = bpy.data.objects.new('AutoCamera', cam_auto)
scene.collection.objects.link(ob_auto_camera)
ob_auto_camera.location = (15.1803, -17.5077, 15.3863)
ob_auto_camera.rotation_euler = (1.09748, -7.21219e-08, 0.694738)
scene.camera = ob_auto_camera
light_auto_sun = bpy.data.lights.new('AutoSun', 'SUN')
light_auto_sun.energy = 3.0
light_auto_sun.angle = 0.0523599
ob_auto_sun = bpy.data.objects.new('AutoSun', light_auto_sun)
scene.collection.objects.link(ob_auto_sun)
ob_auto_sun.rotation_euler = (0.872665, 0.174533, 0.523599)
bpy.context.view_layer.update()
